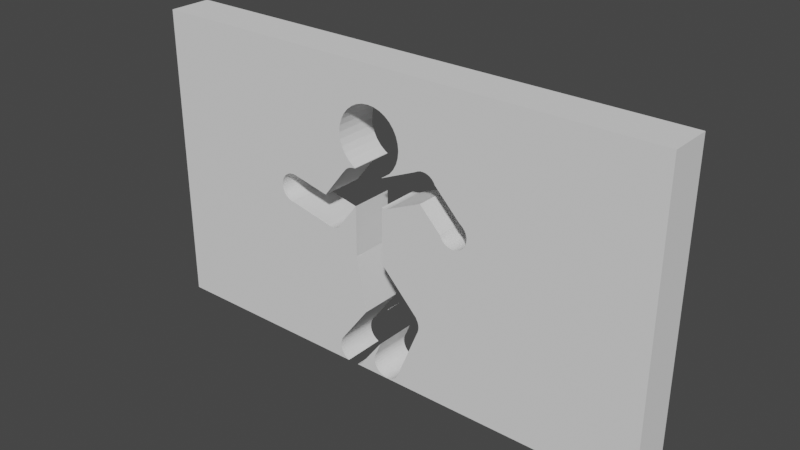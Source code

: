 # Source: FirstWall_ExpandSize_forBest.blend  (saved by Blender 3.2.14; exported with 4.5.12 LTS)
import bpy
from mathutils import Matrix  # noqa: F401  (used for matrix-valued properties, if any)

bpy.ops.wm.read_factory_settings(use_empty=True)
scene = bpy.context.scene
scene.name = 'Scene'

# ---- world
world_world = bpy.data.worlds.new('World'); scene.world = world_world
world_world.use_nodes = True; world_world.node_tree.nodes.clear()
_N = world_world.node_tree.nodes; _L = world_world.node_tree.links
n0 = _N.new('ShaderNodeOutputWorld'); n0.name = 'World Output'; n0.location = (300, 300)
n1 = _N.new('ShaderNodeBackground'); n1.name = 'Background'; n1.location = (10, 300)
n1.inputs[0].default_value = (0.05088, 0.05088, 0.05088, 1.0)
_L.new(n1.outputs[0], n0.inputs[0])
n0.is_active_output = True
world_world.color = (0.05088, 0.05088, 0.05088)
world_world.use_sun_shadow = False
world_world.sun_shadow_jitter_overblur = 0.0

# ---- meshes
me_cube = bpy.data.meshes.new('Cube')
me_cube.from_pydata([(-0.04168, -31.35, 0.7075), (-0.03265, -31.35, 0.6947), (0.04176, -31.35, 0.696), (0.04987, -31.35, 0.7075), (-0.04973, -31.35, 0.7244), (0.05792, -31.35, 0.7244), (0.0639, -31.35, 0.7437), (-0.05571, -31.35, 0.7437), (-0.02659, -33.0, 0.3948), (-0.0594, -31.35, 0.7647), (0.06759, -31.35, 0.7647), (0.06883, -31.35, 0.7865), (-0.06064, -31.35, 0.7865), (-0.0594, -31.35, 0.8083), (0.06759, -31.35, 0.8083), (-0.05571, -31.35, 0.8292), (0.0639, -31.35, 0.8292), (0.05792, -31.35, 0.8485), (-0.04973, -31.35, 0.8485), (0.04987, -31.35, 0.8655), (0.04006, -31.35, 0.8793), (-0.04168, -31.35, 0.8655), (-0.03187, -31.35, 0.8793), (-0.02068, -31.35, 0.8897), (-0.008535, -31.35, 0.896), (0.02887, -31.35, 0.8897), (0.004094, -31.35, 0.8982), (0.01672, -31.35, 0.896), (0.04006, -31.35, 0.6936), (-0.03187, -31.35, 0.6936), (-0.03265, -33.35, 0.6947), (-0.03187, -33.35, 0.6936), (0.04176, -33.35, 0.696), (0.04006, -33.35, 0.6936), (-0.05571, -33.35, 0.7437), (-0.0594, -33.35, 0.7647), (-0.06064, -33.35, 0.7865), (-0.0594, -33.35, 0.8083), (-0.05571, -33.35, 0.8292), (-0.04168, -33.35, 0.7075), (-0.04973, -33.35, 0.7244), (-0.04973, -33.35, 0.8485), (0.1152, -32.75, 0.7496), (-0.04168, -33.35, 0.8655), (-0.03187, -33.35, 0.8793), (-0.02068, -33.35, 0.8897), (0.06883, -33.35, 0.7865), (0.0639, -33.35, 0.7437), (0.06759, -33.35, 0.7647), (0.06759, -33.35, 0.8083), (0.0639, -33.35, 0.8292), (0.04987, -33.35, 0.7075), (0.05792, -33.35, 0.7244), (0.05792, -33.35, 0.8485), (0.04987, -33.35, 0.8655), (0.04006, -33.35, 0.8793), (0.02887, -33.35, 0.8897), (0.01672, -33.35, 0.896), (-0.008535, -33.35, 0.896), (0.004094, -33.35, 0.8982), (-0.02657, -31.35, 0.6887), (0.03258, -31.35, 0.6867), (-0.02657, -31.35, 0.3935), (0.03235, -33.35, 0.6865), (-0.02634, -33.35, 0.6885), (0.1152, -31.35, 0.7493), (0.04382, -31.35, 0.6945), (0.1117, -31.35, 0.6451), (0.1118, -33.35, 0.6451), (0.04373, -33.35, 0.6946), (0.1152, -33.35, 0.7495), (0.05227, -31.74, 0.5993), (0.04749, -31.74, 0.5949), (0.04231, -31.74, 0.5921), (0.03693, -31.74, 0.5912), (0.05251, -31.35, 0.5996), (0.05226, -31.35, 0.5993), (0.03258, -31.35, 0.592), (0.03661, -31.35, 0.5913), (0.03628, -31.35, 0.5913), (0.03687, -31.35, 0.5913), (0.03684, -31.35, 0.5913), (0.0368, -31.35, 0.5913), (0.03673, -31.35, 0.5913), (0.0369, -31.35, 0.5913), (0.03698, -31.35, 0.5913), (0.03695, -31.35, 0.5913), (0.03693, -31.35, 0.5913), (0.03758, -31.35, 0.5913), (0.03724, -31.35, 0.5913), (0.03712, -31.35, 0.5913), (0.03705, -31.35, 0.5913), (0.03701, -31.35, 0.5913), (0.04748, -31.35, 0.5949), (0.0423, -31.35, 0.5921), (0.03258, -31.35, 0.6861), (0.03297, -31.35, 0.6862), (0.03235, -33.35, 0.686), (0.03272, -33.35, 0.6861), (0.03235, -33.35, 0.592), (0.03422, -33.35, 0.5917), (0.03612, -33.35, 0.5914), (0.03562, -33.35, 0.5915), (0.03682, -33.35, 0.5913), (0.1252, -31.74, 0.7482), (0.0367, -33.35, 0.5913), (0.1303, -31.74, 0.7455), (0.1351, -31.74, 0.7411), (0.1981, -31.74, 0.629), (0.03657, -33.35, 0.5913), (0.1095, -32.9, 0.2634), (0.112, -32.9, 0.2551), (0.2023, -31.74, 0.6231), (0.1136, -32.9, 0.2461), (0.1393, -31.74, 0.7351), (0.2057, -31.74, 0.6158), (-0.06577, -32.9, 0.4765), (-0.01584, -32.9, 0.01825), (-0.06763, -32.9, 0.4724), (0.1141, -32.9, 0.2368), (0.06441, -32.9, 0.02246), (-0.07014, -32.9, 0.4688), (0.06087, -32.9, 0.01501), (-0.0732, -32.9, 0.4659), (-0.01951, -32.9, 0.01049), (-0.07668, -32.9, 0.4637), (-0.08047, -32.9, 0.4623), (-0.02399, -32.9, 0.004131), (0.05657, -32.9, 0.00889), (0.05165, -32.9, 0.004345), (-0.02911, -32.9, -0.0005983), (0.04632, -32.9, 0.001545), (0.1136, -32.9, 0.2275), (0.1427, -31.74, 0.7279), (0.112, -32.9, 0.2185), (0.2083, -31.74, 0.6076), (0.2098, -31.74, 0.5986), (0.03639, -33.35, 0.5914), (0.05213, -33.35, 0.5992), (0.2104, -31.74, 0.5893), (0.2098, -31.74, 0.58), (0.03693, -33.35, 0.5913), (0.2083, -31.74, 0.571), (0.03703, -33.35, 0.5913), (0.2057, -31.74, 0.5627), (0.03715, -33.35, 0.5913), (0.2023, -31.74, 0.5555), (0.03823, -33.35, 0.5915), (0.03773, -33.35, 0.5914), (0.1981, -31.74, 0.5496), (0.03746, -33.35, 0.5914), (0.1933, -31.74, 0.5451), (0.1881, -31.74, 0.5424), (0.03729, -33.35, 0.5913), (0.03963, -33.35, 0.5917), (0.04226, -33.35, 0.5921), (0.04744, -33.35, 0.5949), (0.03253, -31.74, 0.6861), (0.03253, -31.74, 0.592), (0.05155, -32.75, 0.5987), (0.05243, -31.74, 0.5995), (0.05225, -32.23, 0.5993), (0.03286, -31.74, 0.6861), (0.03254, -32.75, 0.6861), (0.1198, -31.74, 0.7491), (0.1092, -31.74, 0.7455), (0.1045, -31.35, 0.7411), (0.1123, -31.35, 0.7471), (0.1092, -31.35, 0.7455), (0.1155, -31.35, 0.7484), (0.1191, -31.35, 0.749), (0.1195, -31.35, 0.7491), (0.1196, -31.35, 0.7491), (0.1196, -31.35, 0.7491), (0.1197, -31.35, 0.7491), (0.1197, -31.35, 0.7491), (0.1197, -31.35, 0.7491), (0.1198, -31.35, 0.7491), (0.1198, -31.35, 0.7491), (0.1204, -31.35, 0.749), (0.1201, -31.35, 0.7491), (0.1199, -31.35, 0.7491), (0.1198, -31.35, 0.7491), (0.1199, -31.35, 0.7491), (0.12, -31.35, 0.7491), (0.1251, -31.35, 0.7482), (0.1303, -31.35, 0.7455), (0.1427, -31.35, 0.7279), (0.1351, -31.35, 0.7411), (0.1393, -31.35, 0.7351), (0.1452, -33.35, 0.7196), (0.1427, -33.35, 0.7279), (0.1392, -33.35, 0.7351), (0.1303, -33.35, 0.7455), (0.1351, -33.35, 0.7411), (0.1251, -33.35, 0.7482), (0.1225, -33.35, 0.7486), (0.1203, -33.35, 0.749), (0.1211, -33.35, 0.7489), (0.1206, -33.35, 0.7489), (0.1192, -33.35, 0.749), (0.1194, -33.35, 0.749), (0.1195, -33.35, 0.749), (0.1197, -33.35, 0.749), (0.1201, -33.35, 0.749), (0.1199, -33.35, 0.749), (0.1198, -33.35, 0.749), (0.12, -33.35, 0.749), (0.119, -33.35, 0.7489), (0.1185, -33.35, 0.7489), (0.1155, -33.35, 0.7484), (0.1056, -33.35, 0.7421), (0.1093, -33.35, 0.7455), (0.1116, -33.35, 0.7467), (0.1171, -33.35, 0.7486), (0.1048, -31.74, 0.7414), (0.112, -31.74, 0.7469), (0.1112, -32.75, 0.7465), (0.1062, -32.75, 0.7427), (0.1155, -31.74, 0.7484), (0.1449, -31.35, 0.7209), (0.1185, -31.35, 0.6402), (0.1145, -31.35, 0.6473), (0.1199, -33.35, 0.6392), (0.1454, -33.35, 0.7185), (0.1151, -33.35, 0.6476), (0.115, -32.75, 0.6474), (0.1451, -31.74, 0.7202), (0.1453, -32.18, 0.7196), (0.1572, -31.74, 0.571), (0.1598, -31.74, 0.5627), (0.1632, -31.74, 0.5555), (0.1674, -31.74, 0.5496), (0.1722, -31.74, 0.5451), (0.1774, -31.74, 0.5424), (0.1828, -31.74, 0.5415), (0.1962, -31.35, 0.6308), (0.2083, -31.35, 0.6076), (0.2104, -31.35, 0.5893), (0.2098, -31.35, 0.58), (0.2098, -31.35, 0.5986), (0.2089, -31.35, 0.5745), (0.1981, -31.35, 0.629), (0.2023, -31.35, 0.6231), (0.2057, -31.35, 0.6158), (0.1933, -31.35, 0.5451), (0.1881, -31.35, 0.5424), (0.2083, -31.35, 0.571), (0.2023, -31.35, 0.5555), (0.2057, -31.35, 0.5627), (0.1981, -31.35, 0.5496), (0.1573, -31.35, 0.571), (0.157, -31.35, 0.5727), (0.1632, -31.35, 0.5555), (0.1598, -31.35, 0.5627), (0.1722, -31.35, 0.5451), (0.1827, -31.35, 0.5415), (0.1826, -31.35, 0.5415), (0.1826, -31.35, 0.5415), (0.1824, -31.35, 0.5416), (0.1821, -31.35, 0.5416), (0.1774, -31.35, 0.5424), (0.1827, -31.35, 0.5415), (0.1828, -31.35, 0.5415), (0.1828, -31.35, 0.5415), (0.1827, -31.35, 0.5415), (0.1828, -31.35, 0.5415), (0.1834, -31.35, 0.5416), (0.1831, -31.35, 0.5416), (0.1829, -31.35, 0.5415), (0.1829, -31.35, 0.5415), (0.1828, -31.35, 0.5415), (0.1674, -31.35, 0.5496), (0.1855, -33.35, 0.542), (0.1933, -33.35, 0.5451), (0.1881, -33.35, 0.5424), (0.2088, -33.35, 0.5745), (0.2082, -33.35, 0.571), (0.2022, -33.35, 0.5555), (0.2057, -33.35, 0.5627), (0.198, -33.35, 0.5496), (0.1566, -33.35, 0.5747), (0.1573, -33.35, 0.571), (0.1633, -33.35, 0.5555), (0.1598, -33.35, 0.5627), (0.1675, -33.35, 0.5496), (0.1722, -33.35, 0.5451), (0.1774, -33.35, 0.5424), (0.18, -33.35, 0.542), (0.1828, -33.35, 0.5416), (0.1829, -33.35, 0.5416), (0.1826, -33.35, 0.5416), (0.183, -33.35, 0.5416), (0.1825, -33.35, 0.5416), (0.1841, -33.35, 0.5417), (0.1833, -33.35, 0.5416), (0.1831, -33.35, 0.5416), (0.1836, -33.35, 0.5417), (0.1824, -33.35, 0.5416), (0.1815, -33.35, 0.5417), (0.1819, -33.35, 0.5417), (0.1822, -33.35, 0.5416), (0.2082, -33.35, 0.6076), (0.2103, -33.35, 0.5893), (0.2098, -33.35, 0.58), (0.2098, -33.35, 0.5986), (0.1945, -33.35, 0.6323), (0.198, -33.35, 0.629), (0.2022, -33.35, 0.6231), (0.2057, -33.35, 0.6158), (0.1569, -31.74, 0.5731), (0.1958, -31.74, 0.6311), (-0.02629, -31.35, 0.3935), (-0.02656, -33.35, 0.3949), (-0.02634, -33.35, 0.3949), (-0.02649, -32.0, 0.3949), (-0.02642, -32.66, 0.3935), (-0.1765, -32.9, 0.5938), (0.04407, -31.35, 0.2521), (0.03258, -31.35, 0.4032), (0.109, -31.35, 0.2662), (0.03235, -33.35, 0.4041), (0.1091, -33.35, 0.2664), (0.1094, -31.35, 0.2634), (-0.02854, -32.9, 0.6869), (0.1085, -31.35, 0.2653), (0.1141, -31.35, 0.2368), (0.1135, -31.35, 0.2275), (0.1135, -31.35, 0.2461), (0.112, -31.35, 0.2185), (0.112, -31.35, 0.2551), (0.1085, -33.35, 0.2654), (-0.06774, -32.9, 0.06626), (-0.06942, -32.9, 0.05666), (-0.06999, -32.9, 0.04668), (-0.06942, -32.9, 0.0367), (-0.06774, -32.9, 0.0271), (-0.06501, -32.9, 0.01825), (-0.06133, -32.9, 0.01049), (-0.05685, -32.9, 0.004131), (-0.05174, -32.9, -0.0005983), (0.1094, -33.35, 0.2634), (0.112, -33.35, 0.2551), (0.1141, -33.35, 0.2368), (0.1136, -33.35, 0.2275), (0.1136, -33.35, 0.2461), (0.112, -33.35, 0.2185), (0.1085, -32.9, 0.2654), (0.04428, -31.35, 0.2517), (0.04413, -31.35, 0.2515), (-0.1821, -32.9, 0.5929), (-0.1874, -32.9, 0.5901), (0.04421, -32.25, 0.2516), (-0.1923, -32.9, 0.5856), (-0.006818, -31.35, 0.2087), (-0.1966, -32.9, 0.5795), (-0.01788, -31.35, 0.01404), (-0.2001, -32.9, 0.572), (-0.006973, -33.35, 0.2089), (-0.2028, -32.9, 0.5635), (-0.06513, -33.35, 0.07525), (-0.2044, -32.9, 0.5543), (-0.01771, -33.35, 0.01382), (-0.2049, -32.9, 0.5448), (-0.03409, -32.9, 0.6859), (-0.006992, -33.0, 0.2088), (-0.2044, -32.9, 0.5352), (-0.2028, -32.9, 0.526), (-0.06495, -31.35, 0.07511), (-0.2001, -32.9, 0.5175), (-0.03942, -32.9, 0.6831), (-0.1966, -32.9, 0.5101), (-0.04433, -32.9, 0.6786), (-0.1923, -32.9, 0.504), (-0.06994, -31.35, 0.04668), (-0.1874, -32.9, 0.4995), (-0.04864, -32.9, 0.6725), (-0.06769, -31.35, 0.0271), (-0.1821, -32.9, 0.4967), (-0.06937, -31.35, 0.0367), (-0.05217, -32.9, 0.665), (-0.06937, -31.35, 0.05666), (-0.01788, -31.35, 0.01404), (-0.09212, -32.9, 0.4637), (-0.06495, -31.35, 0.01825), (-0.06769, -31.35, 0.06626), (-0.06464, -31.35, 0.07578), (-0.01785, -31.35, 0.01411), (0.01452, -32.9, 0.06862), (-0.01549, -31.35, 0.01953), (0.0129, -32.9, 0.05939), (-0.01589, -31.35, 0.01825), (0.01236, -32.9, 0.04979), (-0.06128, -31.35, 0.01049), (0.0129, -32.9, 0.04019), (0.01452, -32.9, 0.03097), (-0.05169, -31.35, -0.0005983), (-0.05138, -31.35, -0.0007576), (0.01715, -32.9, 0.02246), (-0.0568, -31.35, 0.004131), (0.02068, -32.9, 0.01501), (-0.02946, -31.35, -0.0007576), (0.02499, -32.9, 0.00889), (-0.02916, -31.35, -0.0005983), (0.0299, -32.9, 0.004345), (0.03523, -32.9, 0.001545), (-0.01957, -31.35, 0.01049), (-0.02405, -31.35, 0.004131), (-0.06941, -33.35, 0.0367), (-0.06997, -33.35, 0.04668), (-0.06772, -33.35, 0.0271), (-0.06941, -33.35, 0.05666), (-0.06772, -33.35, 0.06626), (-0.065, -33.35, 0.07508), (-0.01786, -33.35, 0.01401), (-0.06499, -33.35, 0.01825), (-0.06131, -33.35, 0.01049), (-0.05172, -33.35, -0.0005983), (-0.05142, -33.35, -0.0007576), (-0.05683, -33.35, 0.004131), (-0.02401, -33.35, 0.004131), (-0.01953, -33.35, 0.01049), (-0.02912, -33.35, -0.0005983), (-0.02942, -33.35, -0.0007576), (-0.05143, -32.9, -0.0007576), (-0.02941, -32.9, -0.0007576), (-0.01584, -32.95, 0.01825), (-0.01593, -32.9, 0.01806), (-0.01582, -32.9, 0.01831), (-0.06496, -31.62, 0.07511), (-0.06498, -31.54, 0.07505), (-0.01785, -32.9, 0.014), (-0.06501, -32.9, 0.0751), (0.02654, -31.35, 0.1161), (0.1111, -31.35, 0.2158), (0.1128, -31.35, 0.2226), (0.1125, -31.35, 0.2215), (0.1127, -31.35, 0.2226), (0.06556, -31.35, 0.02503), (0.02573, -33.35, 0.1137), (0.112, -33.35, 0.2186), (0.1127, -33.35, 0.2226), (0.1129, -33.35, 0.2225), (0.112, -33.35, 0.2184), (0.06575, -33.35, 0.0249), (0.1122, -32.9, 0.2196), (0.1127, -32.9, 0.2226), (0.1117, -32.9, 0.2175), (0.04078, -32.9, 0.0006002), (0.01457, -31.35, 0.06862), (0.0172, -31.35, 0.07712), (0.01724, -31.35, 0.07722), (0.02073, -31.35, 0.01501), (0.01241, -31.35, 0.04979), (0.01295, -31.35, 0.04019), (0.01295, -31.35, 0.05939), (0.06522, -31.35, 0.02527), (0.0172, -31.35, 0.02246), (0.01457, -31.35, 0.03097), (0.02504, -31.35, 0.00889), (0.02995, -31.35, 0.004345), (0.03528, -31.35, 0.001545), (0.04067, -31.35, 0.0006902), (0.04078, -31.35, 0.0006884), (0.04088, -31.35, 0.0006902), (0.04056, -31.35, 0.0006957), (0.04043, -31.35, 0.0007063), (0.04026, -31.35, 0.000725), (0.04, -31.35, 0.0007591), (0.03953, -31.35, 0.0008308), (0.03817, -31.35, 0.001053), (0.04627, -31.35, 0.001545), (0.04338, -31.35, 0.001053), (0.05652, -31.35, 0.00889), (0.06436, -31.35, 0.02246), (0.06082, -31.35, 0.01501), (0.04112, -31.35, 0.0007063), (0.04099, -31.35, 0.0006957), (0.0413, -31.35, 0.000725), (0.04155, -31.35, 0.0007591), (0.04203, -31.35, 0.0008308), (0.0516, -31.35, 0.004345), (0.06696, -31.35, 0.03088), (0.06698, -31.35, 0.03097), (0.067, -31.35, 0.03106), (0.0207, -33.35, 0.01501), (0.01237, -33.35, 0.04979), (0.01292, -33.35, 0.04019), (0.01292, -33.35, 0.05939), (0.06525, -33.35, 0.02525), (0.01716, -33.35, 0.02246), (0.01453, -33.35, 0.03097), (0.025, -33.35, 0.00889), (0.03525, -33.35, 0.001545), (0.04002, -33.35, 0.0007314), (0.02992, -33.35, 0.004345), (-0.0844, -32.9, 0.4619), (0.04078, -33.35, 0.0006258), (0.04081, -33.35, 0.0006263), (0.04075, -33.35, 0.0006263), (0.04084, -33.35, 0.0006279), (0.04072, -33.35, 0.0006279), (0.04068, -33.35, 0.000631), (0.04063, -33.35, 0.0006364), (0.04055, -33.35, 0.0006462), (0.04042, -33.35, 0.0006671), (0.05164, -33.35, 0.004345), (0.04153, -33.35, 0.0007314), (0.04631, -33.35, 0.001545), (0.06086, -33.35, 0.01501), (0.06439, -33.35, 0.02246), (0.05655, -33.35, 0.00889), (0.04093, -33.35, 0.0006364), (0.04088, -33.35, 0.000631), (0.041, -33.35, 0.0006462), (0.04114, -33.35, 0.0006671), (0.01453, -33.35, 0.06862), (0.01646, -33.35, 0.07484), (0.06699, -31.43, 0.03097), (0.01672, -32.9, 0.07576), (0.01719, -31.65, 0.07712), (0.06527, -32.9, 0.02524), (-0.02657, -31.35, 0.5642), (-0.06988, -31.35, 0.4686), (-0.05264, -31.35, 0.6642), (-0.02634, -33.35, 0.5642), (-0.06972, -33.35, 0.4684), (-0.0528, -33.35, 0.6644), (-0.05246, -31.35, 0.6639), (-0.02833, -31.35, 0.6868), (-0.02844, -31.35, 0.6868), (-0.02854, -31.35, 0.6868), (-0.02657, -31.35, 0.6865), (-0.02729, -31.35, 0.6866), (-0.02777, -31.35, 0.6867), (-0.02803, -31.35, 0.6867), (-0.0282, -31.35, 0.6868), (-0.03404, -31.35, 0.6859), (-0.03115, -31.35, 0.6864), (-0.02865, -31.35, 0.6868), (-0.02876, -31.35, 0.6868), (-0.02932, -31.35, 0.6867), (-0.02979, -31.35, 0.6866), (-0.02906, -31.35, 0.6867), (-0.02889, -31.35, 0.6868), (-0.03937, -31.35, 0.6831), (-0.05212, -31.35, 0.665), (-0.04428, -31.35, 0.6786), (-0.04859, -31.35, 0.6725), (-0.05249, -33.35, 0.6639), (-0.02634, -33.35, 0.6865), (-0.02779, -33.35, 0.6867), (-0.05216, -33.35, 0.665), (-0.03407, -33.35, 0.6859), (-0.0293, -33.35, 0.6867), (-0.02891, -33.35, 0.6868), (-0.02857, -33.35, 0.6868), (-0.02861, -33.35, 0.6868), (-0.02848, -33.35, 0.6868), (-0.02851, -33.35, 0.6868), (-0.02854, -33.35, 0.6868), (-0.02818, -33.35, 0.6868), (-0.02832, -33.35, 0.6868), (-0.02839, -33.35, 0.6868), (-0.02844, -33.35, 0.6868), (-0.02864, -33.35, 0.6868), (-0.02877, -33.35, 0.6868), (-0.02869, -33.35, 0.6868), (-0.0394, -33.35, 0.6831), (-0.04432, -33.35, 0.6786), (-0.04863, -33.35, 0.6725), (-0.02639, -32.9, 0.6865), (-0.02653, -31.7, 0.6865), (-0.0525, -32.9, 0.664), (-0.06768, -31.35, 0.4724), (-0.06896, -31.35, 0.4706), (-0.06522, -31.35, 0.4789), (-0.06582, -31.35, 0.4765), (-0.07019, -31.35, 0.4688), (-0.07013, -31.35, 0.4689), (-0.07325, -31.35, 0.4659), (-0.08829, -31.35, 0.4623), (-0.08565, -31.35, 0.462), (-0.0844, -31.35, 0.4619), (-0.0843, -31.35, 0.4619), (-0.0845, -31.35, 0.4619), (-0.08462, -31.35, 0.4619), (-0.08419, -31.35, 0.4619), (-0.08475, -31.35, 0.462), (-0.07673, -31.35, 0.4637), (-0.08388, -31.35, 0.462), (-0.08406, -31.35, 0.462), (-0.08363, -31.35, 0.462), (-0.08315, -31.35, 0.462), (-0.0818, -31.35, 0.4622), (-0.08052, -31.35, 0.4623), (-0.08518, -31.35, 0.462), (-0.08492, -31.35, 0.462), (-0.09207, -31.35, 0.4637), (-0.06829, -33.35, 0.4715), (-0.06765, -33.35, 0.4724), (-0.06547, -33.35, 0.4777), (-0.06578, -33.35, 0.4765), (-0.07015, -33.35, 0.4688), (-0.07012, -33.35, 0.4689), (-0.08516, -33.35, 0.462), (-0.0844, -33.35, 0.4619), (-0.08437, -33.35, 0.4619), (-0.08443, -33.35, 0.4619), (-0.08434, -33.35, 0.4619), (-0.08446, -33.35, 0.4619), (-0.0767, -33.35, 0.4637), (-0.07321, -33.35, 0.4659), (-0.08425, -33.35, 0.4619), (-0.0843, -33.35, 0.4619), (-0.08418, -33.35, 0.4619), (-0.08404, -33.35, 0.4619), (-0.08365, -33.35, 0.462), (-0.08048, -33.35, 0.4623), (-0.08476, -33.35, 0.4619), (-0.08463, -33.35, 0.4619), (-0.08455, -33.35, 0.4619), (-0.0845, -33.35, 0.4619), (-0.06849, -32.9, 0.4712), (-0.06536, -32.9, 0.4781), (-0.07011, -32.9, 0.4689), (-0.09327, -31.35, 0.4644), (-0.08741, -31.35, 0.4622), (-0.08651, -31.35, 0.4619), (-0.08648, -31.35, 0.4621), (-0.09742, -31.35, 0.5653), (-0.1716, -31.35, 0.5932), (-0.1716, -33.35, 0.5935), (-0.0975, -33.35, 0.5656), (-0.08648, -33.35, 0.4621), (-0.08655, -33.35, 0.4616), (-0.08648, -31.66, 0.4621), (-0.0923, -32.9, 0.4638), (-0.08982, -32.9, 0.4629), (-0.08833, -32.73, 0.4623), (-0.08648, -32.9, 0.4621), (-0.09211, -33.14, 0.4637), (-0.1984, -31.35, 0.5755), (-0.1966, -31.35, 0.5795), (-0.1923, -31.35, 0.5856), (-0.1873, -31.35, 0.5901), (-0.1791, -31.35, 0.5934), (-0.182, -31.35, 0.5929), (-0.1765, -31.35, 0.5937), (-0.1766, -31.35, 0.5937), (-0.1764, -31.35, 0.5937), (-0.1767, -31.35, 0.5937), (-0.1769, -31.35, 0.5937), (-0.1763, -31.35, 0.5937), (-0.1736, -31.35, 0.5933), (-0.1739, -31.35, 0.5934), (-0.1753, -31.35, 0.5936), (-0.1757, -31.35, 0.5937), (-0.176, -31.35, 0.5937), (-0.1762, -31.35, 0.5937), (-0.177, -31.35, 0.5937), (-0.1778, -31.35, 0.5936), (-0.1773, -31.35, 0.5937), (-0.1767, -31.35, 0.4958), (-0.1767, -31.35, 0.4958), (-0.182, -31.35, 0.4967), (-0.1791, -31.35, 0.4962), (-0.1778, -31.35, 0.496), (-0.177, -31.35, 0.4959), (-0.1773, -31.35, 0.4959), (-0.1769, -31.35, 0.4958), (-0.2049, -31.35, 0.5448), (-0.2043, -31.35, 0.5352), (-0.2043, -31.35, 0.5543), (-0.2027, -31.35, 0.526), (-0.2027, -31.35, 0.5635), (-0.2001, -31.35, 0.5175), (-0.1966, -31.35, 0.5101), (-0.1717, -31.35, 0.593), (-0.1873, -31.35, 0.4995), (-0.1923, -31.35, 0.504), (-0.2001, -31.35, 0.572), (-0.2049, -33.35, 0.5448), (-0.2044, -33.35, 0.5352), (-0.2044, -33.35, 0.5543), (-0.2028, -33.35, 0.526), (-0.2028, -33.35, 0.5635), (-0.2001, -33.35, 0.5175), (-0.1923, -33.35, 0.504), (-0.1966, -33.35, 0.5101), (-0.1717, -33.35, 0.593), (-0.1874, -33.35, 0.4995), (-0.2001, -33.35, 0.572), (-0.182, -33.35, 0.4967), (-0.1781, -33.35, 0.496), (-0.1985, -33.35, 0.5755), (-0.1736, -33.35, 0.5933), (-0.1923, -33.35, 0.5856), (-0.1966, -33.35, 0.5795), (-0.182, -33.35, 0.5929), (-0.1773, -33.35, 0.5937), (-0.1874, -33.35, 0.5901), (-0.1766, -33.35, 0.5938), (-0.1766, -33.35, 0.5938), (-0.1764, -33.35, 0.5938), (-0.1765, -33.35, 0.5938), (-0.1765, -33.35, 0.5938), (-0.1765, -33.35, 0.5938), (-0.1765, -33.35, 0.5938), (-0.1758, -33.35, 0.5937), (-0.1762, -33.35, 0.5938), (-0.1763, -33.35, 0.5938), (-0.1764, -33.35, 0.5938), (-0.1769, -33.35, 0.5938), (-0.1767, -33.35, 0.5938), (-0.1767, -33.35, 0.5938), (-0.1767, -31.45, 0.4958), (-0.1777, -32.9, 0.4959), (-0.1773, -32.43, 0.4959), (-0.1768, -31.64, 0.4958), (-0.177, -31.98, 0.4958), (-0.1771, -32.17, 0.4958), (-0.1769, -31.81, 0.4958), (-0.1717, -32.9, 0.593), (-0.4728, -31.35, 0.3782), (-0.4728, -31.35, 0.6964), (-0.4728, -31.35, 0.704), (-0.4728, -31.35, 1.018), (-0.4728, -31.35, 1.019), (0.5475, -31.35, 0.3283), (0.5475, -31.35, 1.018), (0.5475, -31.35, 1.019), (0.5475, -31.35, 0.319), (0.5475, -31.35, 0.3134), (0.5475, -31.35, -0.0007576), (-0.4728, -31.35, -0.0007576), (0.5475, -33.35, 0.3283), (0.5475, -33.35, 0.3046), (0.5475, -33.35, 0.1598), (0.5475, -33.35, -0.0007576), (-0.4728, -33.35, 0.3782), (-0.4728, -33.35, -0.0007576), (-0.4728, -33.35, 0.7107), (-0.4728, -33.35, 0.8577), (-0.4728, -33.35, 1.018), (-0.4728, -33.35, 1.019), (0.5475, -33.35, 1.018), (0.5475, -33.35, 1.019)], [], [(221, 67, 222), (169, 65, 167, 168, 166, 66, 2, 3, 5, 6, 10, 11, 14, 16, 17, 19, 20, 25, 27, 26, 24, 23, 22, 21, 18, 15, 13, 12, 9, 7, 4, 0, 1, 654, 655, 656, 657, 658, 659, 653, 650, 648, 649, 651, 652, 660, 662, 661, 646, 647, 645, 644, 643, 642, 724, 725, 726, 727, 728, 731, 730, 729, 241, 239, 238, 240, 237, 244, 243, 242, 236, 220, 187, 189, 188, 186, 185, 179, 180, 184, 183, 181, 182, 177, 178, 175, 176, 174, 173, 172, 171, 170), (438, 482, 483, 484, 434, 329, 436, 435, 437, 327, 326, 328, 330, 323, 325, 320, 319, 77, 79, 78, 83, 82, 81, 80, 84, 87, 86, 85, 92, 91, 90, 89, 88, 94, 93, 76, 75, 67, 221, 252, 251, 254, 253, 272, 255, 261, 260, 259, 258, 257, 256, 265, 262, 263, 264, 266, 271, 270, 269, 268, 267, 246, 245, 250, 248, 249, 247, 241, 729, 732, 733, 734, 401, 403, 407, 406, 382, 356, 387, 391, 389, 433, 451, 450, 449, 455, 453, 454, 458, 457, 452, 459, 460, 461, 470, 469, 468, 467, 466, 465, 462, 463, 464, 477, 476, 478, 479, 480, 472, 471, 481, 473, 475, 474, 456), (578, 579, 523, 575, 574, 577, 576, 522, 62, 312, 354, 386, 368, 385, 381, 374, 379, 377, 384, 393, 399, 396, 397, 735, 724, 642, 681, 675, 673, 671, 672, 674, 676, 677, 680, 679, 665, 666, 667, 669, 668, 670, 663, 664, 626, 598, 581, 627, 628, 629, 582, 596, 597, 588, 586, 585, 583, 584, 587, 591, 590, 592, 593, 594, 595, 589, 580), (546, 528, 524, 630, 631, 678, 654, 1, 29, 60, 532, 533, 534, 535, 536, 529, 530, 531, 539, 540, 544, 543, 541, 542, 538, 537, 545, 547, 548), (318, 348, 349), (95, 61, 28, 2, 66, 96), (69, 32, 33, 63, 97, 98), (440, 346, 443, 444, 489, 510, 509, 511, 506, 508, 507, 515, 514, 512, 513, 500, 498, 497, 499, 501, 502, 503, 504, 505, 494, 493, 495, 492, 485, 490, 491, 487, 486, 488, 516, 517, 439, 362, 414, 421, 420, 422, 423, 739, 738, 737, 736, 276, 277, 279, 278, 280, 274, 275, 273, 294, 297, 295, 296, 292, 290, 289, 291, 293, 298, 301, 300, 299, 288, 287, 286, 285, 283, 284, 282, 281, 223, 68, 138, 156, 155, 154, 147, 148, 150, 153, 145, 143, 141, 103, 105, 109, 137, 101, 102, 100, 99, 321, 322, 331, 341, 342, 345, 343, 344, 441, 442), (696, 690, 632, 633, 527, 549, 552, 570, 569, 568, 553, 554, 555, 566, 567, 565, 557, 556, 560, 559, 558, 564, 563, 562, 561, 551, 550, 64, 31, 30), (600, 599, 526, 604, 603, 612, 611, 618, 617, 616, 615, 613, 614, 609, 607, 606, 608, 610, 622, 621, 620, 619, 605, 634, 635, 694, 693, 691, 688, 689, 687, 685, 683, 682, 684, 686, 692, 695, 740, 741, 418, 417, 419, 416, 415, 410, 408, 409, 411, 412, 413, 360, 358, 313, 314, 525, 601, 602), (212, 213, 70, 210, 214, 209, 208, 200, 201, 202, 203, 206, 205, 207, 204, 197, 199, 198, 196, 195, 193, 194, 192, 191, 190, 224, 306, 307, 308, 309, 302, 305, 303, 304, 276, 736, 746, 747, 745, 744, 743, 742, 740, 695, 698, 697, 701, 699, 700, 713, 714, 715, 703, 702, 706, 708, 707, 705, 704, 712, 711, 710, 709, 696, 30, 39, 40, 34, 35, 36, 37, 38, 41, 43, 44, 45, 58, 59, 57, 56, 55, 54, 53, 50, 49, 46, 48, 47, 52, 51, 32, 69, 211), (225, 68, 223), (423, 425, 401, 734, 739), (735, 397, 424, 418, 741), (26, 27, 57, 59), (27, 25, 56, 57), (25, 20, 55, 56), (19, 54, 55, 20), (17, 53, 54, 19), (16, 50, 53, 17), (14, 49, 50, 16), (14, 11, 46, 49), (11, 10, 48, 46), (10, 6, 47, 48), (6, 5, 52, 47), (3, 51, 52, 5), (2, 28, 33, 32, 51, 3), (63, 33, 28, 61), (60, 29, 31, 64), (30, 31, 29, 1, 0, 39), (39, 0, 4, 40), (4, 7, 34, 40), (7, 9, 35, 34), (9, 12, 36, 35), (12, 13, 37, 36), (37, 13, 15, 38), (38, 15, 18, 41), (41, 18, 21, 43), (21, 22, 44, 43), (22, 23, 45, 44), (23, 24, 58, 45), (24, 26, 59, 58), (157, 97, 63, 61, 95), (321, 99, 158, 77, 319), (572, 532, 60, 64, 550, 571), (315, 316, 62, 522, 525, 314), (62, 316, 312), (159, 138, 68, 225, 226), (226, 222, 67, 75, 160, 161, 159), (216, 167, 65, 42, 217), (215, 218, 163, 162, 96, 66, 166), (217, 42, 70, 213), (69, 98, 163, 218, 211), (210, 70, 42, 65, 169, 219), (143, 74, 141), (74, 143, 145), (74, 145, 153), (74, 153, 150), (74, 150, 148), (74, 148, 147), (74, 147, 154), (156, 72, 73, 155), (155, 73, 74, 154), (71, 161, 160), (159, 161, 71, 72, 156, 138), (76, 71, 160, 75), (93, 72, 71, 76), (94, 73, 72, 93), (88, 74, 73, 94), (89, 74, 88), (90, 74, 89), (91, 74, 90), (92, 74, 91), (85, 74, 92), (86, 74, 85), (87, 74, 86), (74, 87, 84), (74, 84, 80), (80, 81, 74), (81, 82, 74), (82, 83, 74), (83, 78, 74), (78, 79, 74), (95, 96, 162, 157), (158, 74, 79, 77), (99, 100, 74, 158), (163, 98, 97, 157, 162), (102, 74, 100), (102, 101, 74), (101, 137, 74), (137, 109, 74), (109, 105, 74), (105, 103, 74), (141, 74, 103), (205, 206, 164), (164, 207, 205), (164, 204, 207), (164, 197, 204), (164, 199, 197), (164, 198, 199), (164, 196, 198), (164, 104, 195, 196), (195, 104, 106, 193), (193, 106, 107, 194), (194, 107, 114, 192), (114, 133, 191, 192), (227, 228, 190, 191, 133), (190, 228, 224), (107, 188, 189, 114), (133, 114, 189, 187), (227, 133, 187, 220), (104, 164, 179, 185), (106, 104, 185, 186), (107, 106, 186, 188), (180, 179, 164), (184, 180, 164), (183, 184, 164), (181, 183, 164), (182, 181, 164), (177, 182, 164), (178, 177, 164), (164, 175, 178), (175, 164, 176), (176, 164, 174), (174, 164, 173), (173, 164, 172), (172, 164, 171), (171, 164, 170), (170, 164, 219, 169), (167, 216, 165, 168), (166, 168, 165, 215), (217, 213, 212, 165, 216), (218, 215, 165, 212, 211), (219, 164, 214, 210), (214, 164, 209), (209, 164, 208), (208, 164, 200), (200, 164, 201), (201, 164, 202), (202, 164, 203), (206, 203, 164), (310, 252, 221, 222, 226, 225, 223, 281), (311, 306, 224, 228, 227, 220, 236), (290, 235, 289), (235, 290, 292), (235, 292, 296), (235, 296, 295), (235, 295, 297), (235, 297, 294), (235, 294, 273), (274, 151, 152, 275), (136, 139, 303, 305), (275, 152, 235, 273), (303, 139, 140, 304), (276, 304, 140, 142, 277), (108, 307, 306, 311), (142, 144, 279, 277), (307, 108, 112, 308), (279, 144, 146, 278), (112, 115, 309, 308), (146, 149, 280, 278), (309, 115, 135, 302), (280, 149, 151, 274), (135, 136, 305, 302), (108, 242, 243, 112), (144, 249, 248, 146), (244, 115, 112, 243), (250, 149, 146, 248), (135, 115, 244, 237), (151, 149, 250, 245), (240, 136, 135, 237), (152, 151, 245, 246), (238, 139, 136, 240), (267, 235, 152, 246), (139, 238, 239, 140), (241, 247, 142, 140, 239), (236, 242, 108, 311), (249, 144, 142, 247), (268, 235, 267), (269, 235, 268), (270, 235, 269), (271, 235, 270), (266, 235, 271), (264, 235, 266), (263, 235, 264), (235, 263, 262), (262, 265, 235), (265, 256, 235), (256, 257, 235), (257, 258, 235), (258, 259, 235), (259, 260, 235), (230, 231, 253, 254), (253, 231, 232, 272), (272, 232, 233, 255), (255, 233, 234, 261), (261, 234, 235, 260), (310, 229, 251, 252), (229, 230, 254, 251), (288, 235, 234, 287), (281, 282, 229, 310), (230, 229, 282, 284), (231, 230, 284, 283), (285, 232, 231, 283), (286, 233, 232, 285), (287, 234, 233, 286), (288, 299, 235), (299, 300, 235), (300, 301, 235), (301, 298, 235), (298, 293, 235), (293, 291, 235), (289, 235, 291), (365, 8, 313, 358), (316, 315, 8, 365, 354, 312), (352, 318, 349), (314, 313, 8, 315), (352, 348, 318), (320, 322, 321, 319), (347, 331, 322, 320, 325), (113, 119, 343, 345), (343, 119, 132, 344), (134, 346, 440, 445), (441, 344, 132, 446), (443, 346, 134, 447), (110, 341, 331, 347), (341, 110, 111, 342), (111, 113, 345, 342), (325, 323, 110, 347), (110, 323, 330, 111), (328, 113, 111, 330), (326, 119, 113, 328), (119, 326, 327, 132), (132, 327, 437, 446), (329, 134, 445, 436), (447, 134, 329, 434), (352, 349, 348), (356, 362, 439, 433, 389, 428, 426, 427, 387), (429, 386, 354, 365, 358, 360, 430), (431, 414, 362, 356, 382), (432, 430, 360, 413), (425, 423, 422, 130), (117, 426, 428), (427, 426, 117), (124, 421, 414, 431), (124, 127, 420, 421), (420, 127, 130, 422), (117, 391, 387, 427), (406, 124, 431, 382), (407, 127, 124, 406), (130, 127, 407, 403), (425, 130, 403, 401), (389, 391, 117, 428), (384, 337, 338, 393), (429, 368, 386), (393, 338, 339, 399), (430, 432, 332, 385, 368, 429), (399, 339, 340, 396), (385, 332, 333, 381), (397, 396, 340, 424), (381, 333, 334, 374), (334, 335, 379, 374), (379, 335, 336, 377), (336, 337, 384, 377), (335, 334, 409, 408), (336, 335, 408, 410), (337, 336, 410, 415), (416, 338, 337, 415), (339, 338, 416, 419), (413, 412, 332, 432), (417, 340, 339, 419), (333, 332, 412, 411), (424, 340, 417, 418), (334, 333, 411, 409), (445, 440, 442, 435, 436), (518, 482, 438, 444, 443, 447, 434, 484), (520, 451, 433, 439, 517, 519), (446, 437, 435, 442, 441), (521, 489, 444, 438, 456), (498, 448, 497), (448, 498, 500), (448, 500, 513), (448, 513, 512), (448, 512, 514), (448, 514, 515), (448, 515, 507), (506, 129, 131, 508), (508, 131, 448, 507), (120, 510, 489, 521), (120, 122, 509, 510), (122, 128, 511, 509), (511, 128, 129, 506), (475, 122, 120, 474), (473, 128, 122, 475), (129, 128, 473, 481), (131, 129, 481, 471), (472, 448, 131, 471), (483, 518, 484), (518, 483, 482), (474, 120, 521, 456), (480, 448, 472), (479, 448, 480), (478, 448, 479), (476, 448, 478), (477, 448, 476), (464, 448, 477), (463, 448, 464), (448, 463, 462), (462, 465, 448), (465, 466, 448), (466, 467, 448), (467, 468, 448), (468, 469, 448), (469, 470, 448), (457, 398, 400, 452), (520, 450, 451), (452, 400, 402, 459), (519, 388, 449, 450, 520), (459, 402, 404, 460), (449, 388, 390, 455), (460, 404, 405, 461), (455, 390, 392, 453), (461, 405, 448, 470), (392, 394, 454, 453), (454, 394, 395, 458), (395, 398, 457, 458), (494, 448, 405, 493), (394, 392, 486, 487), (395, 394, 487, 491), (398, 395, 491, 490), (485, 400, 398, 490), (492, 402, 400, 485), (517, 516, 388, 519), (495, 404, 402, 492), (488, 390, 388, 516), (493, 405, 404, 495), (392, 390, 488, 486), (494, 505, 448), (505, 504, 448), (504, 503, 448), (503, 502, 448), (502, 501, 448), (501, 499, 448), (497, 448, 499), (624, 601, 525, 522, 576), (623, 575, 523, 526, 599), (630, 524, 527, 633), (527, 524, 528, 573, 549), (625, 604, 526, 523, 579), (324, 559, 560), (324, 558, 559), (324, 564, 558), (324, 563, 564), (324, 562, 563), (324, 561, 562), (324, 551, 561), (550, 551, 324, 571), (572, 571, 324), (533, 532, 572, 324), (534, 533, 324), (535, 534, 324), (536, 535, 324), (529, 536, 324), (530, 529, 324), (531, 530, 324), (324, 539, 531), (539, 324, 540), (540, 324, 544), (544, 324, 543), (543, 324, 541), (541, 324, 542), (542, 324, 538), (548, 376, 380, 546), (528, 546, 380, 573), (324, 364, 537, 538), (364, 370, 545, 537), (370, 372, 547, 545), (372, 376, 548, 547), (370, 364, 553, 568), (372, 370, 568, 569), (376, 372, 569, 570), (552, 380, 376, 570), (573, 380, 552, 549), (364, 324, 554, 553), (554, 324, 555), (555, 324, 566), (566, 324, 567), (567, 324, 565), (565, 324, 557), (557, 324, 556), (560, 556, 324), (607, 496, 606), (496, 607, 609), (496, 609, 614), (496, 614, 613), (496, 613, 615), (496, 615, 616), (496, 616, 617), (611, 125, 126, 618), (618, 126, 496, 617), (116, 602, 601, 624), (116, 118, 600, 602), (121, 603, 604, 625), (600, 118, 623, 599), (603, 121, 123, 612), (612, 123, 125, 611), (118, 574, 575, 623), (578, 121, 625, 579), (123, 121, 578, 580), (125, 123, 580, 589), (126, 125, 589, 595), (594, 496, 126, 595), (576, 577, 116, 624), (574, 118, 116, 577), (593, 496, 594), (592, 496, 593), (590, 496, 592), (591, 496, 590), (587, 496, 591), (584, 496, 587), (583, 496, 584), (496, 583, 585), (585, 586, 496), (586, 588, 496), (588, 597, 496), (597, 596, 496), (596, 582, 496), (496, 582, 629, 636), (637, 383, 598, 626), (639, 581, 598, 383, 638), (496, 636, 640), (581, 639, 627), (634, 605, 496, 640), (641, 383, 637), (383, 641, 638), (605, 619, 496), (619, 620, 496), (620, 621, 496), (621, 622, 496), (622, 610, 496), (610, 608, 496), (606, 496, 608), (717, 694, 635, 628, 627, 639, 638, 641, 637, 626, 664, 716, 719, 722, 720, 721, 718), (633, 632, 631, 630), (636, 629, 628, 635, 634, 640), (723, 678, 631, 632, 690), (707, 708, 317), (317, 705, 707), (317, 704, 705), (317, 712, 704), (317, 711, 712), (317, 710, 711), (317, 709, 710), (723, 690, 696, 709, 317), (678, 723, 317, 655, 654), (656, 655, 317), (657, 656, 317), (658, 657, 317), (659, 658, 317), (653, 659, 317), (650, 653, 317), (648, 650, 317), (317, 649, 648), (649, 317, 651), (716, 664, 663), (651, 317, 652), (716, 663, 670, 719), (652, 317, 660), (719, 670, 668, 722), (660, 317, 662), (722, 668, 669, 720), (662, 317, 661), (720, 669, 667, 721), (661, 317, 646), (721, 667, 666, 718), (676, 369, 371, 677), (642, 643, 355, 357, 681), (677, 371, 373, 680), (681, 357, 359, 675), (680, 373, 375, 679), (675, 359, 361, 673), (679, 375, 378, 665), (673, 361, 363, 671), (317, 350, 647, 646), (717, 718, 666, 665, 378), (363, 366, 672, 671), (350, 351, 645, 647), (672, 366, 367, 674), (351, 353, 644, 645), (367, 369, 676, 674), (353, 355, 643, 644), (694, 717, 378, 693), (366, 363, 682, 683), (351, 350, 699, 701), (367, 366, 683, 685), (353, 351, 701, 697), (369, 367, 685, 687), (355, 353, 697, 698), (371, 369, 687, 689), (695, 692, 357, 355, 698), (373, 371, 689, 688), (359, 357, 692, 686), (691, 375, 373, 688), (361, 359, 686, 684), (693, 378, 375, 691), (363, 361, 684, 682), (350, 317, 700, 699), (700, 317, 713), (713, 317, 714), (714, 317, 715), (715, 317, 703), (703, 317, 702), (702, 317, 706), (708, 706, 317), (745, 728, 727, 744), (726, 725, 742, 743), (744, 727, 726, 743), (740, 742, 725, 724, 735, 741), (730, 731, 747, 746), (737, 738, 733, 732), (737, 732, 729, 730, 746, 736), (734, 733, 738, 739), (747, 731, 728, 745)])
_uv = me_cube.uv_layers.new(name='UVMap')
_uv.uv.foreach_set('vector', [0.4551, 0.3898, 0.4557, 0.389, 0.456, 0.3893, 0.4686, 0.3894, 0.4688, 0.3894, 0.4685, 0.389, 0.4683, 0.3887, 0.4677, 0.3881, 0.4619, 0.3805, 0.4621, 0.3802, 0.4635, 0.3812, 0.4656, 0.3822, 0.4681, 0.383, 0.4707, 0.3834, 0.4734, 0.3836, 0.4761, 0.3834, 0.4787, 0.383, 0.4812, 0.3822, 0.4833, 0.3812, 0.485, 0.38, 0.4863, 0.3786, 0.4871, 0.3771, 0.4874, 0.3755, 0.4871, 0.3739, 0.4863, 0.3724, 0.485, 0.371, 0.4833, 0.3698, 0.4812, 0.3688, 0.4787, 0.368, 0.4761, 0.3676, 0.4734, 0.3674, 0.4707, 0.3676, 0.4681, 0.368, 0.4656, 0.3688, 0.4635, 0.3698, 0.4619, 0.3709, 0.4493, 0.3533, 0.4493, 0.3533, 0.4493, 0.3531, 0.4493, 0.353, 0.4493, 0.353, 0.4493, 0.353, 0.4493, 0.353, 0.4493, 0.3529, 0.4493, 0.3529, 0.4493, 0.3529, 0.4493, 0.3529, 0.4493, 0.3529, 0.4493, 0.3529, 0.4493, 0.3528, 0.4493, 0.3528, 0.4493, 0.3526, 0.4492, 0.3522, 0.4489, 0.3516, 0.4483, 0.351, 0.4475, 0.3504, 0.447, 0.3502, 0.4224, 0.3159, 0.4621, 0.3159, 0.4631, 0.3159, 0.5023, 0.3159, 0.5025, 0.3159, 0.5025, 0.4434, 0.5023, 0.4434, 0.4161, 0.4434, 0.4469, 0.4011, 0.4476, 0.4012, 0.4488, 0.4013, 0.4499, 0.4012, 0.451, 0.401, 0.4521, 0.4007, 0.453, 0.4003, 0.4537, 0.3998, 0.4539, 0.3995, 0.4652, 0.3931, 0.4661, 0.3928, 0.467, 0.3924, 0.4677, 0.3919, 0.4683, 0.3913, 0.4686, 0.3906, 0.4687, 0.3901, 0.4687, 0.39, 0.4687, 0.39, 0.4687, 0.39, 0.4687, 0.39, 0.4687, 0.39, 0.4687, 0.39, 0.4687, 0.39, 0.4687, 0.39, 0.4687, 0.39, 0.4687, 0.39, 0.4687, 0.39, 0.4687, 0.3899, 0.4687, 0.3899, 0.4687, 0.3899, 0.3782, 0.3832, 0.379, 0.3834, 0.379, 0.3834, 0.379, 0.3834, 0.4021, 0.3889, 0.4024, 0.389, 0.4028, 0.3891, 0.4029, 0.3891, 0.4029, 0.3891, 0.4035, 0.3892, 0.4047, 0.3893, 0.4059, 0.3892, 0.407, 0.389, 0.408, 0.3887, 0.4083, 0.3886, 0.4084, 0.3886, 0.4255, 0.3791, 0.4491, 0.3791, 0.449, 0.3795, 0.449, 0.3796, 0.449, 0.3796, 0.449, 0.3796, 0.449, 0.3796, 0.449, 0.3796, 0.449, 0.3796, 0.449, 0.3796, 0.449, 0.3796, 0.449, 0.3796, 0.449, 0.3796, 0.449, 0.3796, 0.449, 0.3796, 0.449, 0.3797, 0.449, 0.3797, 0.4491, 0.3803, 0.4495, 0.3809, 0.45, 0.3815, 0.4501, 0.3816, 0.4557, 0.389, 0.4551, 0.3898, 0.4467, 0.3946, 0.4465, 0.3947, 0.4454, 0.395, 0.4445, 0.3954, 0.4438, 0.3959, 0.4432, 0.3965, 0.4429, 0.3972, 0.4428, 0.3978, 0.4428, 0.3978, 0.4428, 0.3978, 0.4428, 0.3978, 0.4428, 0.3978, 0.4428, 0.3978, 0.4428, 0.3978, 0.4428, 0.3978, 0.4428, 0.3978, 0.4428, 0.3979, 0.4428, 0.3979, 0.4428, 0.3979, 0.4428, 0.3979, 0.4428, 0.3979, 0.4428, 0.3979, 0.4429, 0.3985, 0.4432, 0.3992, 0.4438, 0.3998, 0.4445, 0.4003, 0.4454, 0.4007, 0.4465, 0.401, 0.4469, 0.4011, 0.4161, 0.4434, 0.415, 0.4434, 0.4143, 0.4434, 0.375, 0.4434, 0.375, 0.3713, 0.375, 0.3714, 0.3756, 0.372, 0.3764, 0.3726, 0.3768, 0.3728, 0.3768, 0.3728, 0.3769, 0.3728, 0.3774, 0.373, 0.3775, 0.3731, 0.3896, 0.3783, 0.3847, 0.3772, 0.3847, 0.3771, 0.3837, 0.3768, 0.3825, 0.3766, 0.3813, 0.3766, 0.3801, 0.3766, 0.379, 0.3768, 0.3779, 0.3771, 0.377, 0.3776, 0.3762, 0.3781, 0.3756, 0.3787, 0.3753, 0.3794, 0.3752, 0.3798, 0.3752, 0.3799, 0.3752, 0.38, 0.3752, 0.38, 0.3752, 0.3801, 0.3752, 0.3801, 0.3752, 0.3801, 0.3752, 0.3801, 0.3752, 0.3801, 0.3752, 0.3801, 0.3752, 0.3801, 0.3752, 0.3802, 0.3752, 0.3802, 0.3752, 0.3803, 0.3752, 0.3804, 0.3753, 0.3808, 0.3756, 0.3815, 0.3762, 0.3821, 0.377, 0.3826, 0.3779, 0.383, 0.3783, 0.3832, 0.4337, 0.3662, 0.4337, 0.3662, 0.4337, 0.3663, 0.4339, 0.3664, 0.4341, 0.3665, 0.4347, 0.3668, 0.435, 0.3668, 0.4456, 0.3717, 0.4243, 0.3717, 0.4243, 0.3717, 0.4012, 0.3741, 0.3846, 0.3669, 0.3845, 0.3669, 0.3834, 0.3665, 0.3822, 0.3663, 0.3809, 0.3663, 0.3797, 0.3663, 0.3785, 0.3665, 0.3774, 0.3669, 0.3764, 0.3673, 0.3756, 0.3679, 0.375, 0.3685, 0.375, 0.3686, 0.375, 0.3159, 0.4224, 0.3159, 0.447, 0.3502, 0.4466, 0.35, 0.4455, 0.3497, 0.4444, 0.3495, 0.4432, 0.3494, 0.442, 0.3495, 0.4408, 0.3497, 0.4398, 0.35, 0.4389, 0.3504, 0.4381, 0.351, 0.4375, 0.3516, 0.4372, 0.3522, 0.4371, 0.3526, 0.4371, 0.3528, 0.4371, 0.3528, 0.4371, 0.3529, 0.4371, 0.3529, 0.4371, 0.3529, 0.4371, 0.3529, 0.4331, 0.3633, 0.4331, 0.3635, 0.4329, 0.364, 0.4329, 0.3641, 0.4328, 0.3642, 0.4329, 0.3642, 0.4328, 0.3643, 0.4328, 0.3644, 0.4328, 0.3644, 0.4328, 0.3644, 0.4328, 0.3644, 0.4328, 0.3644, 0.4328, 0.3644, 0.4328, 0.3645, 0.4328, 0.3645, 0.4328, 0.3645, 0.4328, 0.3645, 0.4328, 0.3645, 0.4328, 0.3646, 0.4329, 0.3648, 0.4329, 0.3649, 0.4331, 0.3654, 0.4333, 0.3658, 0.4582, 0.3685, 0.4581, 0.3684, 0.4581, 0.3684, 0.4458, 0.3628, 0.4492, 0.3535, 0.4492, 0.3535, 0.4493, 0.3533, 0.4619, 0.3709, 0.4618, 0.371, 0.4612, 0.3717, 0.4609, 0.3717, 0.4609, 0.3716, 0.4609, 0.3715, 0.4609, 0.3715, 0.4609, 0.3715, 0.4609, 0.3715, 0.4609, 0.3714, 0.4609, 0.3714, 0.4609, 0.3714, 0.4609, 0.3714, 0.4609, 0.3714, 0.4609, 0.3714, 0.4609, 0.3713, 0.4609, 0.3713, 0.4609, 0.3711, 0.4608, 0.3707, 0.4605, 0.3701, 0.4599, 0.3695, 0.4592, 0.3689, 0.4066, 0.3805, 0.4066, 0.3805, 0.4065, 0.3805, 0.4609, 0.3791, 0.4609, 0.3791, 0.4618, 0.38, 0.4621, 0.3802, 0.4619, 0.3805, 0.4609, 0.3791, 0.4619, 0.8695, 0.4621, 0.8698, 0.4618, 0.87, 0.4609, 0.871, 0.4608, 0.871, 0.4609, 0.8709, 0.4024, 0.861, 0.4024, 0.861, 0.4024, 0.861, 0.3782, 0.8668, 0.3783, 0.8668, 0.3779, 0.867, 0.377, 0.8674, 0.3762, 0.8679, 0.3756, 0.8685, 0.3753, 0.8692, 0.3752, 0.8698, 0.3752, 0.8699, 0.3752, 0.8699, 0.3752, 0.8699, 0.3752, 0.8699, 0.3752, 0.8699, 0.3752, 0.8699, 0.3752, 0.8699, 0.3752, 0.8699, 0.3752, 0.8699, 0.3752, 0.8699, 0.3752, 0.8699, 0.3752, 0.8699, 0.3752, 0.8699, 0.3752, 0.87, 0.3753, 0.8706, 0.3756, 0.8713, 0.3762, 0.8719, 0.377, 0.8724, 0.3779, 0.8729, 0.379, 0.8732, 0.3801, 0.8734, 0.3813, 0.8735, 0.3825, 0.8734, 0.3837, 0.8732, 0.3844, 0.8729, 0.3893, 0.8718, 0.3768, 0.8772, 0.3768, 0.8772, 0.3764, 0.8774, 0.3756, 0.878, 0.375, 0.8786, 0.375, 0.8787, 0.375, 0.8066, 0.3951, 0.8066, 0.4132, 0.8066, 0.4161, 0.8066, 0.4469, 0.8489, 0.4465, 0.849, 0.4454, 0.8493, 0.4445, 0.8497, 0.4438, 0.8502, 0.4432, 0.8508, 0.4429, 0.8515, 0.4428, 0.8518, 0.4428, 0.852, 0.4428, 0.8521, 0.4428, 0.8521, 0.4428, 0.8521, 0.4428, 0.8521, 0.4428, 0.8521, 0.4428, 0.8522, 0.4428, 0.8522, 0.4428, 0.8522, 0.4428, 0.8522, 0.4428, 0.8522, 0.4428, 0.8523, 0.4428, 0.8523, 0.4428, 0.8525, 0.4429, 0.8528, 0.4432, 0.8535, 0.4438, 0.8541, 0.4445, 0.8546, 0.4454, 0.855, 0.4465, 0.8553, 0.4469, 0.8554, 0.455, 0.86, 0.4557, 0.861, 0.45, 0.8685, 0.4495, 0.8691, 0.4491, 0.8697, 0.4491, 0.87, 0.449, 0.8702, 0.449, 0.8703, 0.449, 0.8703, 0.449, 0.8703, 0.449, 0.8704, 0.449, 0.8704, 0.449, 0.8704, 0.449, 0.8704, 0.449, 0.8704, 0.449, 0.8704, 0.449, 0.8705, 0.449, 0.8705, 0.449, 0.8705, 0.4491, 0.8707, 0.4491, 0.871, 0.4256, 0.871, 0.4084, 0.8614, 0.4083, 0.8614, 0.408, 0.8613, 0.407, 0.861, 0.4059, 0.8608, 0.4047, 0.8607, 0.4035, 0.8608, 0.4029, 0.8609, 0.4029, 0.8609, 0.4493, 0.8967, 0.4492, 0.8965, 0.4493, 0.8965, 0.4458, 0.8872, 0.4581, 0.8816, 0.4581, 0.8816, 0.4582, 0.8815, 0.4592, 0.8811, 0.4599, 0.8805, 0.4605, 0.8799, 0.4608, 0.8793, 0.4609, 0.8787, 0.4609, 0.8786, 0.4609, 0.8786, 0.4609, 0.8786, 0.4609, 0.8786, 0.461, 0.8786, 0.461, 0.8786, 0.461, 0.8786, 0.461, 0.8786, 0.461, 0.8786, 0.4609, 0.8786, 0.4609, 0.8785, 0.4609, 0.8785, 0.4609, 0.8785, 0.4609, 0.8785, 0.4609, 0.8783, 0.4612, 0.8783, 0.4618, 0.879, 0.4619, 0.8791, 0.4341, 0.8835, 0.434, 0.8835, 0.4336, 0.8837, 0.4337, 0.8838, 0.4337, 0.8838, 0.4333, 0.8842, 0.4331, 0.8846, 0.4329, 0.8851, 0.4328, 0.8855, 0.4328, 0.8855, 0.4328, 0.8855, 0.4328, 0.8855, 0.4328, 0.8855, 0.4328, 0.8855, 0.4328, 0.8855, 0.4328, 0.8856, 0.4328, 0.8856, 0.4328, 0.8856, 0.4328, 0.8856, 0.4328, 0.8856, 0.4328, 0.8856, 0.4328, 0.8856, 0.4328, 0.8856, 0.4329, 0.8858, 0.4328, 0.8858, 0.4371, 0.8973, 0.4372, 0.8978, 0.4375, 0.8984, 0.4381, 0.899, 0.4389, 0.8996, 0.4398, 0.9, 0.4408, 0.9003, 0.442, 0.9005, 0.4432, 0.9006, 0.4444, 0.9005, 0.4455, 0.9003, 0.4466, 0.9, 0.447, 0.8998, 0.4224, 0.9341, 0.375, 0.9341, 0.375, 0.8814, 0.375, 0.8815, 0.3756, 0.8821, 0.3764, 0.8827, 0.3774, 0.8831, 0.3785, 0.8835, 0.3797, 0.8837, 0.3809, 0.8837, 0.3822, 0.8837, 0.3834, 0.8835, 0.3845, 0.8831, 0.3845, 0.8831, 0.4012, 0.8759, 0.4245, 0.8783, 0.4245, 0.8783, 0.4456, 0.8783, 0.4348, 0.8832, 0.4347, 0.8832, 0.4683, 0.8613, 0.4684, 0.8611, 0.4688, 0.8606, 0.4686, 0.8606, 0.4687, 0.8604, 0.4687, 0.8602, 0.4687, 0.8601, 0.4687, 0.8601, 0.4687, 0.8601, 0.4687, 0.8601, 0.4687, 0.86, 0.4687, 0.86, 0.4687, 0.86, 0.4687, 0.86, 0.4687, 0.86, 0.4687, 0.86, 0.4687, 0.8599, 0.4687, 0.8599, 0.4687, 0.8597, 0.4686, 0.8594, 0.4683, 0.8587, 0.4677, 0.8581, 0.467, 0.8576, 0.4661, 0.8572, 0.465, 0.8568, 0.4649, 0.8568, 0.4541, 0.8507, 0.4537, 0.8502, 0.453, 0.8497, 0.4521, 0.8493, 0.451, 0.849, 0.4499, 0.8488, 0.4488, 0.8487, 0.4476, 0.8488, 0.4469, 0.8489, 0.4161, 0.8066, 0.5023, 0.8066, 0.5025, 0.8066, 0.5025, 0.9341, 0.5023, 0.9341, 0.4823, 0.9341, 0.4639, 0.9341, 0.4224, 0.9341, 0.447, 0.8998, 0.4475, 0.8996, 0.4483, 0.899, 0.4489, 0.8984, 0.4492, 0.8978, 0.4493, 0.8972, 0.4493, 0.8971, 0.4493, 0.8971, 0.4493, 0.8971, 0.4493, 0.8971, 0.4493, 0.8971, 0.4493, 0.8971, 0.4493, 0.8971, 0.4493, 0.8971, 0.4493, 0.8971, 0.4493, 0.8971, 0.4493, 0.897, 0.4493, 0.897, 0.4493, 0.897, 0.4493, 0.897, 0.4493, 0.8967, 0.4619, 0.8791, 0.4635, 0.8802, 0.4656, 0.8812, 0.4681, 0.882, 0.4707, 0.8824, 0.4734, 0.8826, 0.4761, 0.8824, 0.4787, 0.882, 0.4812, 0.8812, 0.4833, 0.8802, 0.485, 0.879, 0.4863, 0.8776, 0.4871, 0.8761, 0.4874, 0.8745, 0.4871, 0.8729, 0.4863, 0.8714, 0.485, 0.87, 0.4833, 0.8688, 0.4812, 0.8678, 0.4787, 0.867, 0.4761, 0.8666, 0.4734, 0.8664, 0.4707, 0.8666, 0.4681, 0.867, 0.4656, 0.8678, 0.4635, 0.8688, 0.4621, 0.8698, 0.4619, 0.8695, 0.4679, 0.8618, 0.456, 0.8606, 0.4557, 0.861, 0.455, 0.86, 0.2463, 0.75, 0.2463, 0.6938, 0.2463, 0.5, 0.3184, 0.5, 0.3184, 0.75, 0.1909, 0.5, 0.2436, 0.5, 0.2436, 0.6938, 0.2436, 0.75, 0.1909, 0.75, 1.0, 0.8021, 0.9688, 0.8021, 0.9688, 0.8654, 1.0, 0.8654, 0.9688, 0.8021, 0.9375, 0.8021, 0.9375, 0.8654, 0.9688, 0.8654, 0.9375, 0.8021, 0.9062, 0.8021, 0.9062, 0.8654, 0.9375, 0.8654, 0.875, 0.8021, 0.875, 0.8654, 0.9062, 0.8654, 0.9062, 0.8021, 0.8438, 0.8021, 0.8438, 0.8654, 0.875, 0.8654, 0.875, 0.8021, 0.8125, 0.8021, 0.8125, 0.8654, 0.8438, 0.8654, 0.8438, 0.8021, 0.7812, 0.8021, 0.7812, 0.8654, 0.8125, 0.8654, 0.8125, 0.8021, 0.7812, 0.8021, 0.75, 0.8021, 0.75, 0.8654, 0.7812, 0.8654, 0.75, 0.8021, 0.7188, 0.8021, 0.7188, 0.8654, 0.75, 0.8654, 0.7188, 0.8021, 0.6875, 0.8021, 0.6875, 0.8654, 0.7188, 0.8654, 0.6875, 0.8021, 0.6562, 0.8021, 0.6562, 0.8654, 0.6875, 0.8654, 0.625, 0.8021, 0.625, 0.8654, 0.6562, 0.8654, 0.6562, 0.8021, 0.5992, 0.8021, 0.5938, 0.8021, 0.5938, 0.8654, 0.5992, 0.8654, 0.625, 0.8654, 0.625, 0.8021, 0.5722, 0.8654, 0.5938, 0.8654, 0.5938, 0.8021, 0.5729, 0.8021, 0.4211, 0.8021, 0.4062, 0.8021, 0.4062, 0.8654, 0.4217, 0.8654, 0.4038, 0.8654, 0.4062, 0.8654, 0.4062, 0.8021, 0.4038, 0.8021, 0.375, 0.8021, 0.375, 0.8654, 0.375, 0.8654, 0.375, 0.8021, 0.3438, 0.8021, 0.3438, 0.8654, 0.3438, 0.8021, 0.3125, 0.8021, 0.3125, 0.8654, 0.3438, 0.8654, 0.3125, 0.8021, 0.2812, 0.8021, 0.2812, 0.8654, 0.3125, 0.8654, 0.2812, 0.8021, 0.25, 0.8021, 0.25, 0.8654, 0.2812, 0.8654, 0.25, 0.8021, 0.2188, 0.8021, 0.2188, 0.8654, 0.25, 0.8654, 0.2188, 0.8654, 0.2188, 0.8021, 0.1875, 0.8021, 0.1875, 0.8654, 0.1875, 0.8654, 0.1875, 0.8021, 0.1562, 0.8021, 0.1562, 0.8654, 0.1562, 0.8654, 0.1562, 0.8021, 0.125, 0.8021, 0.125, 0.8654, 0.125, 0.8021, 0.09375, 0.8021, 0.09375, 0.8654, 0.125, 0.8654, 0.09375, 0.8021, 0.0625, 0.8021, 0.0625, 0.8654, 0.09375, 0.8654, 0.0625, 0.8021, 0.03125, 0.8021, 0.03125, 0.8654, 0.0625, 0.8654, 0.03125, 0.8021, 0.0, 0.8021, 0.0, 0.8654, 0.03125, 0.8654, 0.7598, 0.9829, 0.77, 0.9828, 0.77, 0.9835, 0.7574, 0.9839, 0.7574, 0.9829, 0.77, 0.5174, 0.77, 0.8276, 0.7598, 0.8275, 0.7574, 0.8275, 0.7574, 0.516, 0.2404, 0.9836, 0.2426, 0.9836, 0.2426, 0.9872, 0.23, 0.9868, 0.23, 0.9835, 0.2328, 0.9836, 0.2385, 0.5022, 0.2344, 0.5, 0.2426, 0.5, 0.2426, 0.7817, 0.23, 0.7816, 0.23, 0.5023, 0.5111, 0.2611, 0.5123, 0.2734, 0.5134, 0.2611, 0.75, 0.5045, 0.7535, 0.508, 0.7535, 0.8535, 0.7535, 0.8727, 0.75, 0.8718, 0.75, 0.8718, 0.7419, 0.8692, 0.7419, 0.8531, 0.7419, 0.5103, 0.7441, 0.5098, 0.747, 0.5087, 0.75, 0.5045, 0.2559, 0.9815, 0.2581, 0.9829, 0.2581, 1.0, 0.25, 1.0, 0.25, 0.9769, 0.2559, 0.94, 0.25, 0.9482, 0.25, 0.5216, 0.2559, 0.5232, 0.2581, 0.5238, 0.2581, 0.5866, 0.2581, 0.9378, 0.25, 0.9769, 0.25, 1.0, 0.2465, 1.0, 0.2465, 0.9792, 0.2465, 0.5863, 0.2465, 0.5225, 0.25, 0.5216, 0.25, 0.9482, 0.2465, 0.9447, 0.01668, 0.2553, 0.01052, 0.2553, 0.01, 0.25, 0.0112, 0.2378, 0.01665, 0.2378, 0.01664, 0.2412, 0.7328, 0.006373, 0.7344, 0.0, 0.7359, 0.006251, 0.7031, 0.0, 0.7047, 0.006373, 0.7014, 0.006766, 0.6719, 0.0, 0.6736, 0.006766, 0.67, 0.007518, 0.6406, 0.0, 0.6425, 0.007518, 0.6384, 0.00884, 0.6094, 0.0, 0.6116, 0.00884, 0.6066, 0.01125, 0.5781, 0.0, 0.5809, 0.01125, 0.574, 0.01633, 0.5469, 0.0, 0.551, 0.01633, 0.5389, 0.03204, 0.5082, 0.125, 0.5, 0.125, 0.5, 0.0625, 0.516, 0.0625, 0.516, 0.0625, 0.5, 0.0625, 0.5156, 0.0, 0.5236, 0.03204, 0.5, 0.1875, 0.5017, 0.1875, 0.5, 0.1899, 0.5038, 0.1785, 0.5017, 0.1875, 0.5, 0.1875, 0.5, 0.125, 0.5082, 0.125, 0.5057, 0.1864, 0.4987, 0.1875, 0.5, 0.1875, 0.5, 0.1899, 0.4987, 0.1912, 0.498, 0.125, 0.5, 0.125, 0.5, 0.1875, 0.4987, 0.1875, 0.4962, 0.0625, 0.5, 0.0625, 0.5, 0.125, 0.498, 0.125, 0.4825, 0.007679, 0.4844, 0.0, 0.5, 0.0625, 0.4962, 0.0625, 0.4521, 0.003915, 0.4531, 0.0, 0.455, 0.007679, 0.4212, 0.002696, 0.4219, 0.0, 0.4229, 0.003915, 0.3901, 0.002119, 0.3906, 0.0, 0.3913, 0.002696, 0.3589, 0.001802, 0.3594, 0.0, 0.3599, 0.002119, 0.3277, 0.001622, 0.3281, 0.0, 0.3286, 0.001802, 0.2965, 0.001527, 0.2969, 0.0, 0.2973, 0.001622, 0.2653, 0.001498, 0.2656, 0.0, 0.2653, 0.001498, 0.2344, 0.0, 0.234, 0.001527, 0.234, 0.001527, 0.2031, 0.0, 0.2027, 0.001622, 0.2027, 0.001622, 0.1723, 0.001622, 0.1714, 0.001802, 0.1719, 0.0, 0.1411, 0.001802, 0.1401, 0.002119, 0.1406, 0.0, 0.1099, 0.002119, 0.1087, 0.002697, 0.1094, 0.0, 0.0788, 0.002696, 0.07715, 0.003915, 0.07813, 0.0, 0.04785, 0.003915, 0.04496, 0.007679, 0.04688, 0.0, 0.006823, 0.9494, 0.007954, 0.954, 0.003819, 0.9528, 0.002891, 0.9491, 0.002891, 0.05094, 0.01563, 0.0, 0.01754, 0.007679, 0.006823, 0.05057, 0.9818, 0.05371, 0.9764, 0.03204, 0.9844, 0.0, 0.9971, 0.05094, 0.9872, 0.9487, 0.9807, 0.9505, 0.9818, 0.9463, 0.9971, 0.9491, 0.9962, 0.9528, 0.949, 0.01633, 0.9531, 0.0, 0.9611, 0.03204, 0.926, 0.01633, 0.9191, 0.01125, 0.9219, 0.0, 0.8934, 0.01125, 0.8884, 0.00884, 0.8906, 0.0, 0.8616, 0.00884, 0.8575, 0.007518, 0.8594, 0.0, 0.83, 0.007518, 0.8264, 0.006766, 0.8281, 0.0, 0.7986, 0.006766, 0.7953, 0.006373, 0.7969, 0.0, 0.7641, 0.006251, 0.7656, 0.0, 0.7672, 0.006373, 0.7328, 0.9936, 0.7359, 0.9937, 0.7344, 1.0, 0.7031, 1.0, 0.7014, 0.9932, 0.7047, 0.9936, 0.6719, 1.0, 0.67, 0.9925, 0.6736, 0.9932, 0.6406, 1.0, 0.6384, 0.9912, 0.6425, 0.9925, 0.6094, 1.0, 0.6066, 0.9887, 0.6116, 0.9912, 0.5781, 1.0, 0.574, 0.9837, 0.5809, 0.9887, 0.5469, 1.0, 0.5389, 0.968, 0.551, 0.9837, 0.5156, 1.0, 0.5, 0.9375, 0.516, 0.9375, 0.5236, 0.968, 0.516, 0.9375, 0.5, 0.9375, 0.5, 0.875, 0.5082, 0.875, 0.5082, 0.875, 0.5, 0.875, 0.5, 0.8125, 0.5056, 0.8125, 0.5056, 0.8125, 0.5, 0.8125, 0.5, 0.75, 0.5044, 0.75, 0.5, 0.75, 0.5, 0.6875, 0.5038, 0.6875, 0.5044, 0.75, 0.5, 0.6299, 0.5009, 0.625, 0.5034, 0.625, 0.5038, 0.6875, 0.5, 0.6875, 0.5034, 0.625, 0.5009, 0.625, 0.5034, 0.6171, 0.5, 0.8125, 0.4987, 0.8125, 0.4989, 0.75, 0.5, 0.75, 0.5, 0.6875, 0.5, 0.75, 0.4989, 0.75, 0.4991, 0.6875, 0.5, 0.6299, 0.5, 0.6875, 0.4991, 0.6875, 0.4992, 0.6349, 0.5, 0.9375, 0.4844, 1.0, 0.4825, 0.9923, 0.4962, 0.9375, 0.5, 0.875, 0.5, 0.9375, 0.4962, 0.9375, 0.498, 0.875, 0.5, 0.8125, 0.5, 0.875, 0.498, 0.875, 0.4987, 0.8125, 0.4521, 0.9961, 0.455, 0.9923, 0.4531, 1.0, 0.4212, 0.9973, 0.4229, 0.9961, 0.4219, 1.0, 0.3901, 0.9979, 0.3913, 0.9973, 0.3906, 1.0, 0.3589, 0.9982, 0.3599, 0.9979, 0.3594, 1.0, 0.3277, 0.9984, 0.3286, 0.9982, 0.3281, 1.0, 0.2973, 0.9984, 0.2973, 0.9984, 0.2969, 1.0, 0.266, 0.9985, 0.266, 0.9985, 0.2656, 1.0, 0.2344, 1.0, 0.2347, 0.9985, 0.2347, 0.9985, 0.2035, 0.9985, 0.2031, 1.0, 0.2027, 0.9984, 0.1723, 0.9984, 0.1719, 1.0, 0.1714, 0.9982, 0.1411, 0.9982, 0.1406, 1.0, 0.1401, 0.9979, 0.1099, 0.9979, 0.1094, 1.0, 0.1087, 0.9973, 0.0788, 0.9973, 0.07813, 1.0, 0.07715, 0.9961, 0.04785, 0.9961, 0.04688, 1.0, 0.04496, 0.9923, 0.01754, 0.9923, 0.01563, 1.0, 0.003144, 0.9501, 0.006949, 0.9499, 0.003068, 0.9119, 6.209e-08, 0.9089, 2.98e-08, 0.875, 0.001957, 0.875, 0.001352, 0.8129, 0.001957, 0.875, 2.98e-08, 0.875, 2.63e-09, 0.818, 0.993, 0.8984, 0.9883, 0.9031, 0.9918, 0.875, 1.0, 0.875, 1.0, 0.9089, 0.9959, 0.8356, 1.0, 0.818, 1.0, 0.875, 0.9918, 0.875, 0.9938, 0.8276, 0.9969, 0.9501, 0.9844, 1.0, 0.9764, 0.968, 0.981, 0.9495, 0.9611, 0.968, 0.9531, 1.0, 0.949, 0.9837, 0.926, 0.9837, 0.9219, 1.0, 0.9191, 0.9887, 0.8934, 0.9887, 0.8906, 1.0, 0.8884, 0.9912, 0.8616, 0.9912, 0.8594, 1.0, 0.8575, 0.9925, 0.83, 0.9925, 0.8281, 1.0, 0.8264, 0.9932, 0.7986, 0.9932, 0.7969, 1.0, 0.7953, 0.9936, 0.7641, 0.9937, 0.7672, 0.9936, 0.7656, 1.0, 0.7977, 0.9146, 0.7954, 0.9158, 0.7954, 0.6486, 0.7954, 0.6206, 0.8038, 0.6221, 0.8074, 0.6221, 0.8074, 0.6555, 0.8074, 0.9107, 0.2023, 0.9309, 0.1926, 0.9238, 0.1926, 0.5829, 0.1996, 0.58, 0.2023, 0.5781, 0.2046, 0.576, 0.2046, 0.9328, 0.7328, 0.006373, 0.7344, 0.0, 0.7359, 0.006251, 0.7031, 0.0, 0.7047, 0.006373, 0.7014, 0.006766, 0.6719, 0.0, 0.6736, 0.006766, 0.67, 0.007518, 0.6406, 0.0, 0.6425, 0.007518, 0.6384, 0.00884, 0.6094, 0.0, 0.6116, 0.00884, 0.6066, 0.01125, 0.5781, 0.0, 0.5809, 0.01125, 0.574, 0.01633, 0.5469, 0.0, 0.551, 0.01633, 0.5389, 0.03204, 0.5082, 0.125, 0.5, 0.125, 0.5, 0.0625, 0.516, 0.0625, 0.5, 0.5625, 0.5, 0.5, 0.5031, 0.5, 0.5032, 0.5625, 0.516, 0.0625, 0.5, 0.0625, 0.5156, 0.0, 0.5236, 0.03204, 0.5031, 0.5, 0.5, 0.5, 0.5, 0.4375, 0.5032, 0.4375, 0.5033, 0.3995, 0.5032, 0.4375, 0.5, 0.4375, 0.5, 0.375, 0.5034, 0.375, 0.5, 0.8125, 0.5056, 0.8125, 0.5075, 0.8591, 0.5, 0.8421, 0.5, 0.375, 0.5, 0.3125, 0.5038, 0.3125, 0.5034, 0.375, 0.5056, 0.8125, 0.5, 0.8125, 0.5, 0.75, 0.5044, 0.75, 0.5038, 0.3125, 0.5, 0.3125, 0.5, 0.25, 0.5044, 0.25, 0.5, 0.75, 0.5, 0.6875, 0.5038, 0.6875, 0.5044, 0.75, 0.5, 0.25, 0.5, 0.1875, 0.5056, 0.1875, 0.5044, 0.25, 0.5038, 0.6875, 0.5, 0.6875, 0.5, 0.625, 0.5034, 0.625, 0.5056, 0.1875, 0.5, 0.1875, 0.5, 0.125, 0.5082, 0.125, 0.5, 0.625, 0.5, 0.5625, 0.5032, 0.5625, 0.5034, 0.625, 0.5, 0.8125, 0.4987, 0.8125, 0.4989, 0.75, 0.5, 0.75, 0.5, 0.3125, 0.4991, 0.3125, 0.4989, 0.25, 0.5, 0.25, 0.4991, 0.6875, 0.5, 0.6875, 0.5, 0.75, 0.4989, 0.75, 0.4987, 0.1875, 0.5, 0.1875, 0.5, 0.25, 0.4989, 0.25, 0.5, 0.625, 0.5, 0.6875, 0.4991, 0.6875, 0.4992, 0.625, 0.5, 0.125, 0.5, 0.1875, 0.4987, 0.1875, 0.498, 0.125, 0.4992, 0.5625, 0.5, 0.5625, 0.5, 0.625, 0.4992, 0.625, 0.5, 0.0625, 0.5, 0.125, 0.498, 0.125, 0.4962, 0.0625, 0.4993, 0.5, 0.5, 0.5, 0.5, 0.5625, 0.4992, 0.5625, 0.4825, 0.007679, 0.4844, 0.0, 0.5, 0.0625, 0.4962, 0.0625, 0.5, 0.5, 0.4993, 0.5, 0.4992, 0.4375, 0.5, 0.4375, 0.4992, 0.3993, 0.4992, 0.375, 0.5, 0.375, 0.5, 0.4375, 0.4992, 0.4375, 0.4984, 0.8373, 0.4987, 0.8125, 0.5, 0.8125, 0.5, 0.8421, 0.4991, 0.3125, 0.5, 0.3125, 0.5, 0.375, 0.4992, 0.375, 0.4521, 0.003915, 0.4531, 0.0, 0.455, 0.007679, 0.4212, 0.002696, 0.4219, 0.0, 0.4229, 0.003915, 0.3901, 0.002119, 0.3906, 0.0, 0.3913, 0.002696, 0.3589, 0.001802, 0.3594, 0.0, 0.3599, 0.002119, 0.3277, 0.001622, 0.3281, 0.0, 0.3286, 0.001802, 0.2965, 0.001527, 0.2969, 0.0, 0.2973, 0.001622, 0.2653, 0.001498, 0.2656, 0.0, 0.2653, 0.001498, 0.2344, 0.0, 0.234, 0.001527, 0.234, 0.001527, 0.2027, 0.001622, 0.2027, 0.001622, 0.2031, 0.0, 0.1723, 0.001622, 0.1714, 0.001802, 0.1719, 0.0, 0.1411, 0.001802, 0.1401, 0.002119, 0.1406, 0.0, 0.1099, 0.002119, 0.1087, 0.002696, 0.1094, 0.0, 0.0788, 0.002696, 0.07715, 0.003915, 0.07813, 0.0, 0.04785, 0.003915, 0.04496, 0.007679, 0.04688, 0.0, 2.98e-08, 0.3125, 2.98e-08, 0.25, 0.001059, 0.25, 0.0009009, 0.3125, 0.001059, 0.25, 2.98e-08, 0.25, 0.0, 0.1875, 0.001348, 0.1875, 0.001348, 0.1875, 0.0, 0.1875, 2.98e-08, 0.125, 0.001957, 0.125, 0.001957, 0.125, 2.98e-08, 0.125, 8.941e-08, 0.0625, 0.00384, 0.0625, 0.00384, 0.0625, 8.941e-08, 0.0625, 0.01563, 0.0, 0.01754, 0.007679, 0.0, 0.3897, 0.0, 0.375, 0.0008108, 0.375, 0.000802, 0.3867, 0.0, 0.375, 2.98e-08, 0.3125, 0.0009009, 0.3125, 0.0008108, 0.375, 0.9764, 0.03204, 0.9844, 0.0, 1.0, 0.0625, 0.984, 0.0625, 0.9967, 0.4007, 0.9966, 0.375, 1.0, 0.375, 1.0, 0.3897, 1.0, 0.3125, 1.0, 0.375, 0.9966, 0.375, 0.9962, 0.3125, 1.0, 0.25, 1.0, 0.3125, 0.9962, 0.3125, 0.9956, 0.25, 0.9944, 0.1875, 1.0, 0.1875, 1.0, 0.25, 0.9956, 0.25, 0.9918, 0.125, 1.0, 0.125, 1.0, 0.1875, 0.9944, 0.1875, 0.984, 0.0625, 1.0, 0.0625, 1.0, 0.125, 0.9918, 0.125, 0.9611, 0.03204, 0.949, 0.01633, 0.9531, 0.0, 0.926, 0.01633, 0.9191, 0.01125, 0.9219, 0.0, 0.8934, 0.01125, 0.8884, 0.00884, 0.8906, 0.0, 0.8616, 0.00884, 0.8575, 0.007518, 0.8594, 0.0, 0.83, 0.007518, 0.8264, 0.006766, 0.8281, 0.0, 0.7986, 0.006766, 0.7953, 0.006373, 0.7969, 0.0, 0.7641, 0.006251, 0.7656, 0.0, 0.7672, 0.006373, 0.75, 0.8773, 0.75, 0.5, 0.752, 0.5, 0.752, 0.8771, 0.748, 0.5027, 0.7442, 0.5, 0.75, 0.5, 0.75, 0.8773, 0.7405, 0.8777, 0.7405, 0.5028, 0.2544, 0.8248, 0.2595, 0.8238, 0.2595, 0.825, 0.9878, 0.2531, 0.9897, 0.2531, 0.99, 0.25, 0.9891, 0.2413, 0.7403, 0.833, 0.7351, 0.8331, 0.7351, 0.8317, 0.2649, 1.0, 0.2533, 1.0, 0.2533, 0.5238, 0.2649, 0.5261, 0.01836, 0.2411, 0.01846, 0.245, 0.01049, 0.245, 0.0122, 0.2277, 0.01872, 0.2277, 0.5, 0.5625, 0.5, 0.5, 0.5009, 0.5, 0.5009, 0.5625, 0.5009, 0.5, 0.5, 0.5, 0.5, 0.4375, 0.5009, 0.4375, 0.5, 0.375, 0.5009, 0.375, 0.5009, 0.3758, 0.5, 0.3828, 0.5009, 0.4037, 0.5009, 0.4375, 0.5, 0.4375, 0.5, 0.4036, 0.5009, 0.3742, 0.5009, 0.375, 0.5, 0.375, 0.5, 0.3673, 0.5, 0.6875, 0.501, 0.6875, 0.5011, 0.7048, 0.5, 0.7049, 0.501, 0.6875, 0.5, 0.6875, 0.5, 0.625, 0.5009, 0.625, 0.5, 0.625, 0.5, 0.5625, 0.5009, 0.5625, 0.5009, 0.625, 0.4962, 0.7045, 0.4964, 0.6875, 0.5, 0.6875, 0.5, 0.7049, 0.5, 0.6875, 0.4964, 0.6875, 0.4967, 0.625, 0.5, 0.625, 0.4969, 0.5625, 0.5, 0.5625, 0.5, 0.625, 0.4967, 0.625, 0.497, 0.5, 0.5, 0.5, 0.5, 0.5625, 0.4969, 0.5625, 0.5, 0.5, 0.497, 0.5, 0.4969, 0.4375, 0.5, 0.4375, 0.5, 0.4375, 0.4969, 0.4375, 0.4968, 0.4038, 0.5, 0.4036, 0.4967, 0.375, 0.5, 0.375, 0.5, 0.3828, 0.4968, 0.3958, 0.5, 0.3673, 0.5, 0.375, 0.4967, 0.375, 0.4966, 0.3545, 0.002073, 0.7854, 0.004876, 0.7839, 0.004918, 0.7862, 0.7351, 0.5, 0.7467, 0.5, 0.7467, 0.8111, 0.7351, 0.8181, 0.7351, 0.5171, 0.7441, 0.5138, 0.7443, 0.5137, 0.7441, 0.5131, 0.7351, 0.5002, 0.2634, 0.5002, 0.2649, 0.5023, 0.2649, 0.9164, 0.2553, 0.9162, 0.2533, 0.9165, 0.2533, 0.5, 0.2638, 0.5, 0.9881, 0.2411, 0.988, 0.245, 0.9895, 0.245, 0.9878, 0.2277, 0.9878, 0.2277, 0.5117, 0.2411, 0.512, 0.2293, 0.5105, 0.245, 0.5118, 0.245, 0.5, 0.1216, 0.5022, 0.1216, 0.5021, 0.125, 0.5, 0.125, 0.5, 0.3125, 0.5001, 0.3125, 0.5, 0.3129, 0.5, 0.311, 0.5001, 0.3125, 0.5, 0.3125, 0.5, 0.25, 0.5012, 0.25, 0.5011, 0.2783, 0.5, 0.2782, 0.5, 0.25, 0.5, 0.1875, 0.5015, 0.1875, 0.5012, 0.25, 0.5015, 0.1875, 0.5, 0.1875, 0.5, 0.125, 0.5021, 0.125, 0.5, 0.3125, 0.4966, 0.3125, 0.4963, 0.2792, 0.5, 0.311, 0.496, 0.25, 0.5, 0.25, 0.5, 0.2782, 0.4963, 0.2786, 0.495, 0.1875, 0.5, 0.1875, 0.5, 0.25, 0.496, 0.25, 0.5, 0.125, 0.5, 0.1875, 0.495, 0.1875, 0.4927, 0.125, 0.5, 0.1216, 0.5, 0.125, 0.4927, 0.125, 0.4923, 0.1216, 0.4967, 0.3215, 0.4966, 0.3125, 0.5, 0.3125, 0.5, 0.3129, 0.003374, 0.3125, 2.98e-08, 0.3125, 2.98e-08, 0.25, 0.003967, 0.25, 0.0028, 0.6875, 0.003374, 0.6875, 0.003425, 0.6929, 0.003967, 0.25, 2.98e-08, 0.25, 0.0, 0.1875, 0.00505, 0.1875, 0.002956, 0.6871, 2.98e-08, 0.6875, 0.0, 0.625, 0.003037, 0.625, 0.003374, 0.6875, 0.0028, 0.6875, 0.00505, 0.1875, 0.0, 0.1875, 2.98e-08, 0.125, 0.007331, 0.125, 0.003037, 0.625, 0.0, 0.625, 0.0, 0.5625, 0.00286, 0.5625, 0.007717, 0.1216, 0.007331, 0.125, 2.98e-08, 0.125, 3.306e-08, 0.1216, 0.00286, 0.5625, 0.0, 0.5625, 0.0, 0.5, 0.002805, 0.5, 0.0, 0.5, 0.0, 0.4375, 0.00286, 0.4375, 0.002805, 0.5, 0.00286, 0.4375, 0.0, 0.4375, 0.0, 0.375, 0.003037, 0.375, 0.0, 0.375, 2.98e-08, 0.3125, 0.003374, 0.3125, 0.003037, 0.375, 1.0, 0.4375, 1.0, 0.5, 0.9992, 0.5, 0.9992, 0.4375, 1.0, 0.375, 1.0, 0.4375, 0.9992, 0.4375, 0.9991, 0.375, 1.0, 0.3125, 1.0, 0.375, 0.9991, 0.375, 0.999, 0.3125, 0.9988, 0.25, 1.0, 0.25, 1.0, 0.3125, 0.999, 0.3125, 1.0, 0.1875, 1.0, 0.25, 0.9988, 0.25, 0.9985, 0.1875, 0.999, 0.6873, 0.9991, 0.625, 1.0, 0.625, 1.0, 0.6874, 0.9979, 0.125, 1.0, 0.125, 1.0, 0.1875, 0.9985, 0.1875, 1.0, 0.5625, 1.0, 0.625, 0.9991, 0.625, 0.9992, 0.5625, 1.0, 0.1216, 1.0, 0.125, 0.9979, 0.125, 0.9978, 0.1216, 1.0, 0.5, 1.0, 0.5625, 0.9992, 0.5625, 0.9992, 0.5, 0.7441, 0.9927, 0.7467, 0.9903, 0.7467, 1.0, 0.7351, 1.0, 0.7351, 0.9972, 0.7356, 0.515, 0.7351, 0.5148, 0.7351, 0.5, 0.7467, 0.5, 0.7467, 0.9897, 0.7441, 0.9873, 0.7351, 0.9828, 0.7351, 0.5153, 0.2632, 0.5383, 0.2649, 0.5386, 0.2649, 0.637, 0.2533, 0.6304, 0.2533, 0.5322, 0.2559, 0.5346, 0.4876, 0.2411, 0.4872, 0.2277, 0.4878, 0.2277, 0.4895, 0.245, 0.4875, 0.245, 0.9851, 0.2411, 0.985, 0.245, 0.9895, 0.245, 0.9878, 0.2277, 0.9847, 0.2277, 0.7339, 0.001726, 0.7344, 0.0, 0.7339, 0.001726, 0.7031, 0.0, 0.7036, 0.001726, 0.7027, 0.001832, 0.6719, 0.0, 0.6723, 0.001832, 0.6714, 0.002036, 0.6406, 0.0, 0.6411, 0.002036, 0.64, 0.002394, 0.6094, 0.0, 0.61, 0.002394, 0.6086, 0.003046, 0.5781, 0.0, 0.5789, 0.003046, 0.577, 0.004423, 0.5469, 0.0, 0.548, 0.004423, 0.5447, 0.008675, 0.5022, 0.125, 0.5, 0.125, 0.5, 0.0625, 0.5043, 0.0625, 0.5043, 0.0625, 0.5, 0.0625, 0.5156, 0.0, 0.5178, 0.008675, 0.5, 0.3125, 0.501, 0.3125, 0.501, 0.333, 0.5, 0.3329, 0.5, 0.3125, 0.5, 0.25, 0.5012, 0.25, 0.501, 0.3125, 0.5, 0.25, 0.5, 0.1875, 0.5015, 0.1875, 0.5012, 0.25, 0.5015, 0.1875, 0.5, 0.1875, 0.5, 0.125, 0.5022, 0.125, 0.4959, 0.25, 0.5, 0.25, 0.5, 0.3125, 0.4965, 0.3125, 0.4947, 0.1875, 0.5, 0.1875, 0.5, 0.25, 0.4959, 0.25, 0.5, 0.125, 0.5, 0.1875, 0.4947, 0.1875, 0.4924, 0.125, 0.5, 0.0625, 0.5, 0.125, 0.4924, 0.125, 0.485, 0.0625, 0.4769, 0.02992, 0.4844, 0.0, 0.5, 0.0625, 0.485, 0.0625, 0.4968, 0.375, 0.497, 0.375, 0.4968, 0.3756, 0.497, 0.375, 0.4968, 0.375, 0.4968, 0.3744, 0.4965, 0.3125, 0.5, 0.3125, 0.5, 0.3329, 0.4966, 0.3331, 0.4493, 0.01525, 0.4531, 0.0, 0.4606, 0.02992, 0.4192, 0.01051, 0.4219, 0.0, 0.4257, 0.01525, 0.3886, 0.008255, 0.3906, 0.0, 0.3933, 0.01051, 0.3576, 0.00702, 0.3594, 0.0, 0.3614, 0.008255, 0.3265, 0.006318, 0.3281, 0.0, 0.3299, 0.00702, 0.2954, 0.005951, 0.2969, 0.0, 0.2985, 0.006318, 0.2642, 0.005837, 0.2656, 0.0, 0.2671, 0.005951, 0.2344, 0.0, 0.2358, 0.005837, 0.2329, 0.005951, 0.2046, 0.005951, 0.2015, 0.006318, 0.2031, 0.0, 0.1735, 0.006318, 0.1701, 0.00702, 0.1719, 0.0, 0.1424, 0.00702, 0.1386, 0.008255, 0.1406, 0.0, 0.1114, 0.008255, 0.1067, 0.01051, 0.1094, 0.0, 0.08075, 0.01051, 0.07431, 0.01525, 0.07813, 0.0, 0.05069, 0.01525, 0.0394, 0.02992, 0.04688, 0.0, 0.00351, 0.3125, 2.98e-08, 0.3125, 2.98e-08, 0.25, 0.004127, 0.25, 0.002832, 0.6875, 0.00351, 0.6875, 0.003518, 0.6883, 0.004127, 0.25, 2.98e-08, 0.25, 0.0, 0.1875, 0.005253, 0.1875, 2.502e-08, 0.6775, 0.0, 0.625, 0.003159, 0.625, 0.00351, 0.6875, 0.002832, 0.6875, 0.005253, 0.1875, 0.0, 0.1875, 2.98e-08, 0.125, 0.007626, 0.125, 0.003159, 0.625, 0.0, 0.625, 0.0, 0.5625, 0.002976, 0.5625, 0.007626, 0.125, 2.98e-08, 0.125, 8.941e-08, 0.0625, 0.01496, 0.0625, 0.002976, 0.5625, 0.0, 0.5625, 0.0, 0.5, 0.002919, 0.5, 0.01496, 0.0625, 8.941e-08, 0.0625, 0.01563, 0.0, 0.0231, 0.02992, 0.0, 0.5, 0.0, 0.4375, 0.002976, 0.4375, 0.002919, 0.5, 0.002976, 0.4375, 0.0, 0.4375, 0.0, 0.375, 0.003159, 0.375, 0.0, 0.375, 2.98e-08, 0.3125, 0.00351, 0.3125, 0.003159, 0.375, 0.9822, 0.008675, 0.9844, 0.0, 1.0, 0.0625, 0.9957, 0.0625, 1.0, 0.4375, 1.0, 0.5, 0.9992, 0.5, 0.9991, 0.4375, 1.0, 0.375, 1.0, 0.4375, 0.9991, 0.4375, 0.9991, 0.375, 1.0, 0.3125, 1.0, 0.375, 0.9991, 0.375, 0.999, 0.3125, 0.9988, 0.25, 1.0, 0.25, 1.0, 0.3125, 0.999, 0.3125, 0.9985, 0.1875, 1.0, 0.1875, 1.0, 0.25, 0.9988, 0.25, 0.999, 0.6708, 0.9991, 0.625, 1.0, 0.625, 1.0, 0.6775, 0.9978, 0.125, 1.0, 0.125, 1.0, 0.1875, 0.9985, 0.1875, 0.9991, 0.5625, 1.0, 0.5625, 1.0, 0.625, 0.9991, 0.625, 0.9957, 0.0625, 1.0, 0.0625, 1.0, 0.125, 0.9978, 0.125, 1.0, 0.5, 1.0, 0.5625, 0.9991, 0.5625, 0.9992, 0.5, 0.9553, 0.008675, 0.952, 0.004423, 0.9531, 0.0, 0.923, 0.004423, 0.9211, 0.003046, 0.9219, 0.0, 0.8914, 0.003046, 0.89, 0.002394, 0.8906, 0.0, 0.86, 0.002394, 0.8589, 0.002036, 0.8594, 0.0, 0.8286, 0.002036, 0.8277, 0.001832, 0.8281, 0.0, 0.7973, 0.001832, 0.7964, 0.001726, 0.7969, 0.0, 0.7652, 0.001692, 0.7656, 0.0, 0.7661, 0.001726, 0.7441, 0.5357, 0.7467, 0.5345, 0.7467, 0.8526, 0.7351, 0.852, 0.7351, 0.5379, 0.7441, 0.5103, 0.7351, 0.5075, 0.7351, 0.5, 0.7467, 0.5, 0.7467, 0.5116, 0.2649, 0.6361, 0.2649, 1.0, 0.2533, 1.0, 0.2533, 0.6367, 0.01049, 0.245, 0.0122, 0.2277, 0.0141, 0.2277, 0.01371, 0.2411, 0.01382, 0.245, 0.9853, 0.2411, 0.9852, 0.245, 0.9895, 0.245, 0.9878, 0.2277, 0.985, 0.2277, 0.7344, 1.0, 0.7348, 0.9983, 0.7348, 0.9983, 0.7031, 1.0, 0.7027, 0.9982, 0.7036, 0.9983, 0.6719, 1.0, 0.6714, 0.998, 0.6723, 0.9982, 0.6406, 1.0, 0.64, 0.9976, 0.6411, 0.998, 0.6094, 1.0, 0.6086, 0.997, 0.61, 0.9976, 0.5781, 1.0, 0.577, 0.9956, 0.5789, 0.997, 0.5469, 1.0, 0.5447, 0.9913, 0.548, 0.9956, 0.5137, 0.975, 0.5178, 0.9913, 0.5156, 1.0, 0.5096, 0.9757, 0.4786, 0.9768, 0.4904, 0.9757, 0.4844, 1.0, 0.4493, 0.9847, 0.4554, 0.9769, 0.4589, 0.9768, 0.4531, 1.0, 0.4192, 0.9895, 0.4257, 0.9847, 0.4219, 1.0, 0.3886, 0.9917, 0.3933, 0.9895, 0.3906, 1.0, 0.3576, 0.993, 0.3614, 0.9917, 0.3594, 1.0, 0.3265, 0.9937, 0.3299, 0.993, 0.3281, 1.0, 0.2954, 0.994, 0.2985, 0.9937, 0.2969, 1.0, 0.2642, 0.9942, 0.2671, 0.994, 0.2656, 1.0, 0.2344, 1.0, 0.2329, 0.994, 0.2358, 0.9942, 0.2046, 0.994, 0.2031, 1.0, 0.2015, 0.9937, 0.1735, 0.9937, 0.1719, 1.0, 0.1701, 0.993, 0.1424, 0.993, 0.1406, 1.0, 0.1386, 0.9917, 0.1114, 0.9917, 0.1094, 1.0, 0.1067, 0.9895, 0.08075, 0.9895, 0.07813, 1.0, 0.07431, 0.9847, 0.05069, 0.9847, 0.04688, 1.0, 0.0394, 0.9701, 0.004127, 0.75, 2.98e-08, 0.75, 2.98e-08, 0.6875, 0.00351, 0.6875, 0.003465, 0.6794, 0.00351, 0.6875, 2.98e-08, 0.6875, 2.613e-08, 0.6798, 0.01563, 1.0, 8.941e-08, 0.9375, 0.01496, 0.9375, 0.0231, 0.9701, 8.941e-08, 0.9375, 2.98e-08, 0.875, 0.007626, 0.875, 0.01496, 0.9375, 2.98e-08, 0.875, 0.0, 0.8125, 0.005253, 0.8125, 0.007626, 0.875, 0.0, 0.8125, 2.98e-08, 0.75, 0.004127, 0.75, 0.005253, 0.8125, 1.0, 0.875, 1.0, 0.9375, 0.9957, 0.9375, 0.9978, 0.875, 1.0, 0.8125, 1.0, 0.875, 0.9978, 0.875, 0.9985, 0.8125, 1.0, 0.75, 1.0, 0.8125, 0.9985, 0.8125, 0.9988, 0.75, 0.999, 0.6875, 1.0, 0.6875, 1.0, 0.75, 0.9988, 0.75, 1.0, 0.6798, 1.0, 0.6875, 0.999, 0.6875, 0.999, 0.6797, 1.0, 0.9375, 0.9844, 1.0, 0.9822, 0.9913, 0.9957, 0.9375, 0.9553, 0.9913, 0.9531, 1.0, 0.952, 0.9956, 0.923, 0.9956, 0.9219, 1.0, 0.9211, 0.997, 0.8914, 0.997, 0.8906, 1.0, 0.89, 0.9976, 0.86, 0.9976, 0.8594, 1.0, 0.8589, 0.998, 0.8286, 0.998, 0.8281, 1.0, 0.8277, 0.9982, 0.7973, 0.9982, 0.7969, 1.0, 0.7964, 0.9983, 0.7661, 0.9983, 0.7661, 0.9983, 0.7656, 1.0, 0.7338, 0.002432, 0.7344, 0.0, 0.735, 0.002385, 0.7031, 0.0, 0.7037, 0.002432, 0.7025, 0.002581, 0.6719, 0.0, 0.6725, 0.002581, 0.6712, 0.002868, 0.6406, 0.0, 0.6413, 0.002868, 0.6398, 0.003373, 0.6094, 0.0, 0.6102, 0.003373, 0.6083, 0.004293, 0.5781, 0.0, 0.5792, 0.004293, 0.5766, 0.006232, 0.5469, 0.0, 0.5484, 0.006232, 0.5438, 0.01222, 0.5031, 0.125, 0.5, 0.125, 0.5, 0.0625, 0.5061, 0.0625, 0.5061, 0.0625, 0.5, 0.0625, 0.5156, 0.0, 0.5187, 0.01222, 0.5, 0.375, 0.5013, 0.375, 0.5013, 0.3919, 0.5, 0.3971, 0.5, 0.375, 0.5, 0.3125, 0.5014, 0.3125, 0.5013, 0.375, 0.5, 0.25, 0.5017, 0.25, 0.5017, 0.251, 0.5, 0.2508, 0.5014, 0.3125, 0.5, 0.3125, 0.5, 0.2912, 0.5015, 0.2963, 0.5017, 0.25, 0.5, 0.25, 0.5, 0.1875, 0.5021, 0.1875, 0.5021, 0.1875, 0.5, 0.1875, 0.5, 0.125, 0.5031, 0.125, 0.5, 0.3125, 0.4951, 0.3125, 0.4946, 0.2807, 0.5, 0.2912, 0.4942, 0.25, 0.5, 0.25, 0.5, 0.2508, 0.4942, 0.2514, 0.5, 0.1875, 0.5, 0.25, 0.4942, 0.25, 0.4926, 0.1875, 0.5, 0.125, 0.5, 0.1875, 0.4926, 0.1875, 0.4893, 0.125, 0.5, 0.0625, 0.5, 0.125, 0.4893, 0.125, 0.4789, 0.0625, 0.4738, 0.04216, 0.4844, 0.0, 0.5, 0.0625, 0.4789, 0.0625, 0.4957, 0.4078, 0.4955, 0.375, 0.5, 0.375, 0.5, 0.3971, 0.4951, 0.3125, 0.5, 0.3125, 0.5, 0.375, 0.4955, 0.375, 0.4478, 0.02149, 0.4531, 0.0, 0.4637, 0.04216, 0.4182, 0.0148, 0.4219, 0.0, 0.4272, 0.02149, 0.3877, 0.01163, 0.3906, 0.0, 0.3943, 0.0148, 0.3569, 0.009892, 0.3594, 0.0, 0.3623, 0.01163, 0.3259, 0.008902, 0.3281, 0.0, 0.3306, 0.009892, 0.2948, 0.008386, 0.2969, 0.0, 0.2991, 0.008902, 0.2636, 0.008225, 0.2656, 0.0, 0.2677, 0.008386, 0.2344, 0.0, 0.2364, 0.008225, 0.2323, 0.008386, 0.2052, 0.008386, 0.2009, 0.008902, 0.2031, 0.0, 0.1741, 0.008902, 0.1694, 0.009892, 0.1719, 0.0, 0.1431, 0.009892, 0.1377, 0.01163, 0.1406, 0.0, 0.1123, 0.01163, 0.1057, 0.0148, 0.1094, 0.0, 0.08183, 0.0148, 0.07275, 0.02149, 0.07813, 0.0, 0.04688, 0.0, 0.05225, 0.02149, 0.0425, 0.03416, 0.03845, 0.03368, 2.829e-08, 0.1282, 2.98e-08, 0.125, 0.01075, 0.125, 0.009598, 0.1465, 0.002356, 0.0625, 0.02108, 0.0625, 0.01075, 0.125, 2.98e-08, 0.125, 6.608e-08, 0.08696, 0.01563, 0.0, 0.02405, 0.03368, 0.007364, 0.03304, 0.02108, 0.0625, 0.002356, 0.0625, 0.02457, 0.04855, 0.9866, 0.03328, 0.9813, 0.01222, 0.9844, 0.0, 0.9926, 0.03304, 0.9984, 0.125, 1.0, 0.125, 1.0, 0.1282, 1.0, 0.125, 0.9984, 0.125, 1.0, 0.08696, 0.9562, 0.01222, 0.9516, 0.006232, 0.9531, 0.0, 0.9234, 0.006232, 0.9208, 0.004293, 0.9219, 0.0, 0.8917, 0.004293, 0.8898, 0.003373, 0.8906, 0.0, 0.8602, 0.003373, 0.8587, 0.002868, 0.8594, 0.0, 0.8288, 0.002868, 0.8275, 0.002581, 0.8281, 0.0, 0.7975, 0.002581, 0.7963, 0.002432, 0.7969, 0.0, 0.765, 0.002385, 0.7656, 0.0, 0.7662, 0.002432, 0.7441, 0.5306, 0.7467, 0.5286, 0.7467, 1.0, 0.7351, 1.0, 0.7351, 0.9954, 0.7431, 0.9908, 0.7441, 0.9831, 0.7455, 0.9714, 0.7441, 0.9704, 0.7351, 0.9652, 0.7351, 0.5357, 0.7357, 0.5356, 0.7368, 0.5352, 0.7378, 0.5347, 0.7387, 0.5343, 0.7398, 0.5336, 0.7414, 0.5326, 0.2533, 0.8816, 0.2533, 0.5, 0.2649, 0.5, 0.2649, 0.8822, 0.4881, 0.2304, 0.4878, 0.2277, 0.4878, 0.2277, 0.4895, 0.245, 0.4867, 0.245, 0.4867, 0.2411, 0.5131, 0.2411, 0.5131, 0.2277, 0.5122, 0.2277, 0.5105, 0.245, 0.5131, 0.245, 0.7348, 0.9983, 0.7348, 0.9983, 0.7344, 1.0, 0.7031, 1.0, 0.7027, 0.9982, 0.7036, 0.9983, 0.6719, 1.0, 0.6714, 0.998, 0.6723, 0.9982, 0.6406, 1.0, 0.64, 0.9976, 0.6411, 0.998, 0.6094, 1.0, 0.6086, 0.997, 0.61, 0.9976, 0.5781, 1.0, 0.577, 0.9956, 0.5789, 0.997, 0.5469, 1.0, 0.5447, 0.9913, 0.548, 0.9956, 0.502, 0.9454, 0.5063, 0.9452, 0.5118, 0.9674, 0.5178, 0.9913, 0.5156, 1.0, 0.4832, 0.9448, 0.498, 0.9454, 0.4844, 1.0, 0.4769, 0.9701, 0.4776, 0.9671, 0.4493, 0.9847, 0.4606, 0.9701, 0.4531, 1.0, 0.4192, 0.9895, 0.4257, 0.9847, 0.4219, 1.0, 0.3886, 0.9917, 0.3933, 0.9895, 0.3906, 1.0, 0.3576, 0.993, 0.3614, 0.9917, 0.3594, 1.0, 0.3265, 0.9937, 0.3299, 0.993, 0.3281, 1.0, 0.2954, 0.994, 0.2985, 0.9937, 0.2969, 1.0, 0.2642, 0.9942, 0.2671, 0.994, 0.2656, 1.0, 0.2344, 1.0, 0.2329, 0.994, 0.2358, 0.9942, 0.2046, 0.994, 0.2031, 1.0, 0.2015, 0.9937, 0.2016, 0.005901, 0.203, 0.006146, 0.2015, 0.006319, 0.1735, 0.9937, 0.1719, 1.0, 0.1701, 0.993, 0.1734, 0.005901, 0.1735, 0.006319, 0.1701, 0.007021, 0.1704, 0.00571, 0.1424, 0.993, 0.1406, 1.0, 0.1386, 0.9917, 0.1421, 0.00571, 0.1424, 0.007021, 0.1386, 0.008256, 0.1392, 0.005823, 0.1114, 0.9917, 0.1094, 1.0, 0.1067, 0.9895, 0.1108, 0.005823, 0.1114, 0.008256, 0.1067, 0.01051, 0.1078, 0.006276, 0.08075, 0.9895, 0.07813, 1.0, 0.07431, 0.9847, 0.07969, 0.006276, 0.08075, 0.01051, 0.07431, 0.01525, 0.07632, 0.007222, 0.05069, 0.9847, 0.04688, 1.0, 0.03939, 0.9701, 0.04868, 0.007222, 0.05069, 0.01525, 0.03939, 0.02992, 0.0446, 0.009099, 0.003511, 0.3125, 2.98e-08, 0.3125, 2.98e-08, 0.25, 0.004128, 0.25, 0.0038, 0.7168, 0.004128, 0.75, 2.98e-08, 0.75, 2.98e-08, 0.6875, 0.003511, 0.6875, 0.004128, 0.25, 2.98e-08, 0.25, 0.0, 0.1875, 0.005254, 0.1875, 0.003511, 0.6875, 2.98e-08, 0.6875, 0.0, 0.625, 0.003159, 0.625, 0.005254, 0.1875, 0.0, 0.1875, 2.98e-08, 0.125, 0.007628, 0.125, 0.003159, 0.625, 0.0, 0.625, 0.0, 0.5625, 0.002976, 0.5625, 0.007628, 0.125, 2.98e-08, 0.125, 8.941e-08, 0.0625, 0.01496, 0.0625, 0.002976, 0.5625, 0.0, 0.5625, 0.0, 0.5, 0.002919, 0.5, 0.01563, 1.0, 8.941e-08, 0.9375, 0.01496, 0.9375, 0.02311, 0.9701, 0.01228, 0.01338, 0.0179, 0.009099, 0.02311, 0.02992, 0.01496, 0.0625, 8.941e-08, 0.0625, 0.0, 0.5, 0.0, 0.4375, 0.002976, 0.4375, 0.002919, 0.5, 8.941e-08, 0.9375, 2.98e-08, 0.875, 0.007628, 0.875, 0.01496, 0.9375, 0.002976, 0.4375, 0.0, 0.4375, 0.0, 0.375, 0.003159, 0.375, 2.98e-08, 0.875, 0.0, 0.8125, 0.005254, 0.8125, 0.007628, 0.875, 0.0, 0.375, 2.98e-08, 0.3125, 0.003511, 0.3125, 0.003159, 0.375, 0.0, 0.8125, 2.98e-08, 0.75, 0.004128, 0.75, 0.005254, 0.8125, 0.9846, 0.01807, 0.9877, 0.01338, 1.0, 0.0625, 0.9957, 0.0625, 1.0, 0.4375, 1.0, 0.5, 0.9992, 0.5, 0.9991, 0.4375, 1.0, 0.875, 1.0, 0.9375, 0.9957, 0.9375, 0.9978, 0.875, 1.0, 0.375, 1.0, 0.4375, 0.9991, 0.4375, 0.9991, 0.375, 1.0, 0.8125, 1.0, 0.875, 0.9978, 0.875, 0.9985, 0.8125, 1.0, 0.3125, 1.0, 0.375, 0.9991, 0.375, 0.999, 0.3125, 1.0, 0.75, 1.0, 0.8125, 0.9985, 0.8125, 0.9988, 0.75, 1.0, 0.25, 1.0, 0.3125, 0.999, 0.3125, 0.9988, 0.25, 0.9989, 0.7164, 0.999, 0.6875, 1.0, 0.6875, 1.0, 0.75, 0.9988, 0.75, 1.0, 0.1875, 1.0, 0.25, 0.9988, 0.25, 0.9985, 0.1875, 1.0, 0.625, 1.0, 0.6875, 0.999, 0.6875, 0.9991, 0.625, 0.9978, 0.125, 1.0, 0.125, 1.0, 0.1875, 0.9985, 0.1875, 1.0, 0.5625, 1.0, 0.625, 0.9991, 0.625, 0.9991, 0.5625, 0.9957, 0.0625, 1.0, 0.0625, 1.0, 0.125, 0.9978, 0.125, 1.0, 0.5, 1.0, 0.5625, 0.9991, 0.5625, 0.9992, 0.5, 1.0, 0.9375, 0.9844, 1.0, 0.9822, 0.9913, 0.9957, 0.9375, 0.9553, 0.9913, 0.9531, 1.0, 0.952, 0.9956, 0.923, 0.9956, 0.9219, 1.0, 0.9211, 0.997, 0.8914, 0.997, 0.8906, 1.0, 0.89, 0.9976, 0.86, 0.9976, 0.8594, 1.0, 0.8589, 0.998, 0.8286, 0.998, 0.8281, 1.0, 0.8277, 0.9982, 0.7973, 0.9982, 0.7969, 1.0, 0.7964, 0.9983, 0.7661, 0.9983, 0.7661, 0.9983, 0.7656, 1.0, 0.625, 0.1748, 0.625, 0.1712, 0.6247, 0.1712, 0.6247, 0.1748, 0.5478, 0.1712, 0.546, 0.1712, 0.5495, 0.1748, 0.5855, 0.1748, 0.6247, 0.1748, 0.6247, 0.1712, 0.5478, 0.1712, 0.5855, 0.1748, 0.468, 0.1748, 0.5495, 0.1748, 0.546, 0.1712, 0.468, 0.1712, 0.3752, 0.1712, 0.3752, 0.1748, 0.6247, 0.5788, 0.625, 0.5788, 0.625, 0.5752, 0.6247, 0.5752, 0.45, 0.5752, 0.4145, 0.5752, 0.4522, 0.5788, 0.4535, 0.5788, 0.45, 0.5752, 0.4535, 0.5788, 0.4558, 0.5788, 0.6247, 0.5788, 0.6247, 0.5752, 0.4558, 0.5752, 0.3752, 0.5788, 0.4522, 0.5788, 0.4145, 0.5752, 0.3752, 0.5752, 0.625, 0.5752, 0.625, 0.5788, 0.875, 0.5788, 0.875, 0.5752])
me_cube.materials.append(None)
me_cube.update()

# ---- objects
ob_cube = bpy.data.objects.new('Cube', me_cube)

# ---- transforms, parenting, visibility, modifiers, constraints
ob_cube.location = (-2.327, -10.54, 0.06988)
ob_cube.scale = (72.58, -3.05, 42.06)

# ---- collection membership
scene.collection.objects.link(ob_cube)

# ---- scene / render settings (as saved in the file)
scene.frame_start = 1; scene.frame_end = 250; scene.frame_set(0)
scene.render.engine = 'BLENDER_EEVEE_NEXT'
scene.cycles.samples = 128
scene.cycles.sampling_pattern = 'TABULATED_SOBOL'
scene.cycles.use_adaptive_sampling = False
scene.cycles.use_light_tree = False
scene.view_settings.view_transform = 'Filmic'
bpy.context.view_layer.update()

# ---- added for rendering (the .blend has no active camera and no usable light): camera, sun
cam_auto = bpy.data.cameras.new('AutoCamera')
cam_auto.lens = 50.0
cam_auto.sensor_width = 36.0
cam_auto.clip_end = 1393.07
ob_auto_camera = bpy.data.objects.new('AutoCamera', cam_auto)
scene.collection.objects.link(ob_auto_camera)
ob_auto_camera.location = (79.7602, -7.11835, 84.9833)
ob_auto_camera.rotation_euler = (1.09748, -7.21219e-08, 0.694738)
scene.camera = ob_auto_camera
light_auto_sun = bpy.data.lights.new('AutoSun', 'SUN')
light_auto_sun.energy = 3.0
light_auto_sun.angle = 0.0523599
ob_auto_sun = bpy.data.objects.new('AutoSun', light_auto_sun)
scene.collection.objects.link(ob_auto_sun)
ob_auto_sun.rotation_euler = (0.872665, 0.174533, 0.523599)
bpy.context.view_layer.update()
